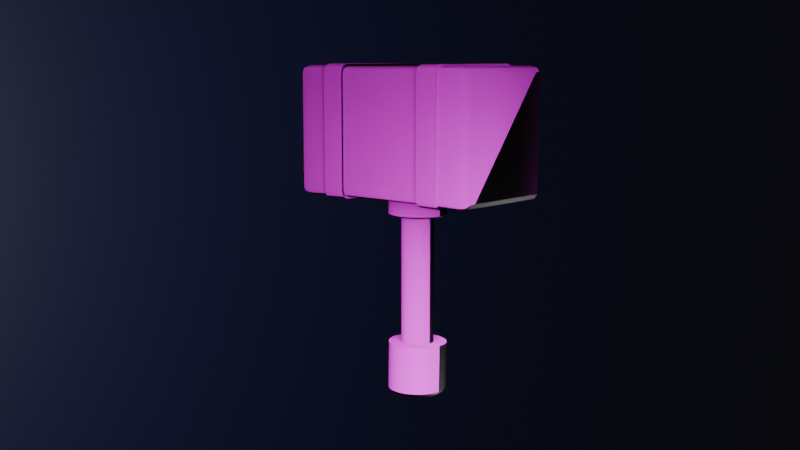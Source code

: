 # Source: Low_Poly_Hammer.blend  (saved by Blender 4.5.91; exported with 4.5.12 LTS)
import bpy
from mathutils import Matrix  # noqa: F401  (used for matrix-valued properties, if any)

bpy.ops.wm.read_factory_settings(use_empty=True)
scene = bpy.context.scene
scene.name = 'Scene'

# ---- collections
col_collection = bpy.data.collections.new('Collection'); scene.collection.children.link(col_collection)

# ---- images (referenced by path relative to the original .blend; pixels are not part of the script)
import os
ASSET_DIR = os.environ.get("B2B_ASSET_DIR", "")  # directory of the original .blend (textures are referenced by path, not embedded)
HERE = os.path.dirname(os.path.abspath(__file__))  # packed textures are extracted next to this script under _unpacked/

def load_image(name, relpath, width, height, colorspace="sRGB"):
    """Load a texture the original file referenced (path relative to the .blend, or extracted next to this script)."""
    p = next((c for c in (os.path.join(HERE, relpath), os.path.join(ASSET_DIR, relpath)) if relpath and os.path.exists(c)), "")
    if p:
        img = bpy.data.images.load(p, check_existing=True)
        img.name = name
    else:  # same state as the original file: an image datablock whose file is absent (Cycles renders it pink)
        img = bpy.data.images.new(name, width, height)
        img.source = "FILE"
        img.filepath = "//" + (relpath or name)
    img.colorspace_settings.name = colorspace
    return img
img_7jra_displacement_png = load_image('7jra_Displacement.png', '7jra_Displacement.png', 1024, 1024, 'sRGB')
img_7jra_emission_png = load_image('7jra_Emission.png', '7jra_Emission.png', 1024, 1024, 'sRGB')
img_7jra_normal_png = load_image('7jra_Normal.png', '7jra_Normal.png', 1024, 1024, 'sRGB')
img_7jra_roughness_png = load_image('7jra_Roughness.png', '7jra_Roughness.png', 1024, 1024, 'sRGB')
img_7jra_basecolor_png = load_image('7jra_BaseColor.png', '7jra_BaseColor.png', 1024, 1024, 'sRGB')
img_lyd_lfo9_displacement_png = load_image('lyd_lfo9_Displacement.png', 'lyd_lfo9_Displacement.png', 1024, 1024, 'sRGB')
img_lyd_lfo9_normal_png = load_image('lyd_lfo9_Normal.png', 'lyd_lfo9_Normal.png', 1024, 1024, 'sRGB')
img_lyd_lfo9_roughness_png = load_image('lyd_lfo9_Roughness.png', 'lyd_lfo9_Roughness.png', 1024, 1024, 'sRGB')
img_lyd_lfo9_basecolor_png = load_image('lyd_lfo9_BaseColor.png', 'lyd_lfo9_BaseColor.png', 1024, 1024, 'sRGB')
img_l3mod_displacement_png = load_image('l3mod_Displacement.png', 'l3mod_Displacement.png', 1024, 1024, 'sRGB')
img_l3mod_normal_png = load_image('l3mod_Normal.png', 'l3mod_Normal.png', 1024, 1024, 'sRGB')
img_l3mod_roughness_png = load_image('l3mod_Roughness.png', 'l3mod_Roughness.png', 1024, 1024, 'sRGB')
img_l3mod_basecolor_png = load_image('l3mod_BaseColor.png', 'l3mod_BaseColor.png', 1024, 1024, 'sRGB')
img_jlda_roughness_png = load_image('jlda_Roughness.png', 'jlda_Roughness.png', 1024, 1024, 'sRGB')
img_jlda_basecolor_png = load_image('jlda_BaseColor.png', 'jlda_BaseColor.png', 1024, 1024, 'sRGB')
img_jlda_displacement_png = load_image('jlda_Displacement.png', 'jlda_Displacement.png', 1024, 1024, 'sRGB')
img_jlda_normal_png = load_image('jlda_Normal.png', 'jlda_Normal.png', 1024, 1024, 'sRGB')

# ---- materials (node trees are filled in below, after node groups)
mat_7jra = bpy.data.materials.new('7jra')
mat_lyd_lfo9 = bpy.data.materials.new('lyd_lfo9')
mat_l3mod = bpy.data.materials.new('l3mod')
mat_jlda = bpy.data.materials.new('jlda')
mat_material = bpy.data.materials.new('Material')

# ---- node groups
ng_smooth_by_angle = bpy.data.node_groups.new('Smooth by Angle', 'GeometryNodeTree')
_s = ng_smooth_by_angle.interface.new_socket(name='Mesh', in_out='OUTPUT', socket_type='NodeSocketGeometry')
_s = ng_smooth_by_angle.interface.new_socket(name='Mesh', in_out='INPUT', socket_type='NodeSocketGeometry')
_s = ng_smooth_by_angle.interface.new_socket(name='Angle', in_out='INPUT', socket_type='NodeSocketFloat')
_s.subtype = 'ANGLE'
_s.default_value = 0.5236
_s.min_value = 0.0
_s.max_value = 3.142
_s.description = 'Maximum face angle for smooth edges'
_s = ng_smooth_by_angle.interface.new_socket(name='Ignore Sharpness', in_out='INPUT', socket_type='NodeSocketBool')
_s.force_non_field = True
ng_smooth_by_angle.description = 'Set the sharpness of mesh edges based on the angle between the neighboring faces'
ng_smooth_by_angle.is_modifier = True
_N = ng_smooth_by_angle.nodes; _L = ng_smooth_by_angle.links
n0 = _N.new('GeometryNodeSetShadeSmooth'); n0.name = 'Set Shade Smooth'; n0.location = (120, -80)
n0.domain = 'EDGE'
n1 = _N.new('GeometryNodeSetShadeSmooth'); n1.name = 'Set Shade Smooth.001'; n1.location = (300, -80)
n2 = _N.new('NodeGroupOutput'); n2.name = 'Group Output'; n2.location = (480, -80)
n3 = _N.new('GeometryNodeInputMeshEdgeAngle'); n3.name = 'Edge Angle'; n3.location = (-440, -240)
n4 = _N.new('NodeGroupInput'); n4.name = 'Group Input'; n4.location = (-80, -80)
n5 = _N.new('GeometryNodeInputEdgeSmooth'); n5.name = 'Is Edge Smooth'; n5.location = (-260, -120)
n6 = _N.new('GeometryNodeInputShadeSmooth'); n6.name = 'Is Shade Smooth'; n6.location = (-440, -397)
n7 = _N.new('FunctionNodeCompare'); n7.name = 'Compare'; n7.location = (-260, -260)
n7.operation = 'LESS_EQUAL'
n7.inputs[6].default_value = (0.0, 0.0, 0.0, 0.0)
n7.inputs[7].default_value = (0.0, 0.0, 0.0, 0.0)
n8 = _N.new('FunctionNodeBooleanMath'); n8.name = 'Boolean Math.001'; n8.location = (-80, -260)
n9 = _N.new('NodeGroupInput'); n9.name = 'Group Input.001'; n9.location = (-440, -329)
n10 = _N.new('NodeGroupInput'); n10.name = 'Group Input.002'; n10.location = (-259, -189)
n11 = _N.new('FunctionNodeBooleanMath'); n11.name = 'Boolean Math'; n11.location = (-80, -149)
n11.operation = 'OR'
n12 = _N.new('FunctionNodeBooleanMath'); n12.name = 'Boolean Math.002'; n12.location = (-260, -380)
n12.operation = 'OR'
n13 = _N.new('NodeGroupInput'); n13.name = 'Group Input.003'; n13.location = (-440, -460)
_L.new(n3.outputs[0], n7.inputs[0])
_L.new(n1.outputs[0], n2.inputs[0])
_L.new(n9.outputs[1], n7.inputs[1])
_L.new(n7.outputs[0], n8.inputs[0])
_L.new(n4.outputs[0], n0.inputs[0])
_L.new(n0.outputs[0], n1.inputs[0])
_L.new(n8.outputs[0], n0.inputs[2])
_L.new(n10.outputs[2], n11.inputs[1])
_L.new(n5.outputs[0], n11.inputs[0])
_L.new(n11.outputs[0], n0.inputs[1])
_L.new(n13.outputs[2], n12.inputs[1])
_L.new(n6.outputs[0], n12.inputs[0])
_L.new(n12.outputs[0], n8.inputs[1])
n2.is_active_output = True

# ---- material node trees
mat_7jra.use_nodes = True; mat_7jra.node_tree.nodes.clear()
_N = mat_7jra.node_tree.nodes; _L = mat_7jra.node_tree.links
n0 = _N.new('ShaderNodeBsdfPrincipled'); n0.name = 'Principled BSDF'; n0.location = (-200, 100)
n1 = _N.new('ShaderNodeOutputMaterial'); n1.name = 'Material Output'; n1.location = (200, 100)
n2 = _N.new('ShaderNodeTexImage'); n2.name = 'Image Texture'; n2.location = (113, -178)
n2.image = img_7jra_displacement_png
n3 = _N.new('ShaderNodeTexImage'); n3.name = 'Image Texture.001'; n3.location = (-945, -259)
n3.image = img_7jra_emission_png
n4 = _N.new('ShaderNodeTexImage'); n4.name = 'Image Texture.002'; n4.location = (-830, 88)
n4.image = img_7jra_normal_png
n5 = _N.new('ShaderNodeTexImage'); n5.name = 'Image Texture.003'; n5.location = (-550, 300)
n5.image = img_7jra_roughness_png
n6 = _N.new('ShaderNodeTexImage'); n6.name = 'Image Texture.004'; n6.location = (-595, -271)
n6.image = img_7jra_basecolor_png
_L.new(n0.outputs[0], n1.inputs[0])
_L.new(n5.outputs[0], n0.inputs[5])
_L.new(n6.outputs[0], n0.inputs[0])
_L.new(n4.outputs[0], n5.inputs[0])
_L.new(n5.outputs[0], n0.inputs[2])
_L.new(n3.outputs[0], n0.inputs[27])
n1.is_active_output = True
mat_lyd_lfo9.use_nodes = True; mat_lyd_lfo9.node_tree.nodes.clear()
_N = mat_lyd_lfo9.node_tree.nodes; _L = mat_lyd_lfo9.node_tree.links
n0 = _N.new('ShaderNodeBsdfPrincipled'); n0.name = 'Principled BSDF'; n0.location = (-200, 100)
n1 = _N.new('ShaderNodeOutputMaterial'); n1.name = 'Material Output'; n1.location = (200, 100)
n2 = _N.new('ShaderNodeTexImage'); n2.name = 'Image Texture'; n2.location = (-766, 783)
n2.image = img_lyd_lfo9_displacement_png
n3 = _N.new('ShaderNodeTexImage'); n3.name = 'Image Texture.001'; n3.location = (-766, 425)
n3.image = img_lyd_lfo9_normal_png
n4 = _N.new('ShaderNodeTexImage'); n4.name = 'Image Texture.002'; n4.location = (-766, 68)
n4.image = img_lyd_lfo9_roughness_png
n5 = _N.new('ShaderNodeTexImage'); n5.name = 'Image Texture.003'; n5.location = (-766, -289)
n5.image = img_lyd_lfo9_basecolor_png
_L.new(n0.outputs[0], n1.inputs[0])
_L.new(n2.outputs[0], n1.inputs[2])
_L.new(n3.outputs[0], n0.inputs[5])
_L.new(n4.outputs[0], n0.inputs[2])
_L.new(n5.outputs[0], n0.inputs[0])
n1.is_active_output = True
mat_l3mod.use_nodes = True; mat_l3mod.node_tree.nodes.clear()
_N = mat_l3mod.node_tree.nodes; _L = mat_l3mod.node_tree.links
n0 = _N.new('ShaderNodeBsdfPrincipled'); n0.name = 'Principled BSDF'; n0.location = (-200, 100)
n1 = _N.new('ShaderNodeOutputMaterial'); n1.name = 'Material Output'; n1.location = (200, 100)
n2 = _N.new('ShaderNodeTexImage'); n2.name = 'Image Texture'; n2.location = (17, -148)
n2.image = img_l3mod_displacement_png
n3 = _N.new('ShaderNodeTexImage'); n3.name = 'Image Texture.001'; n3.location = (-893, -299)
n3.image = img_l3mod_normal_png
n4 = _N.new('ShaderNodeTexImage'); n4.name = 'Image Texture.002'; n4.location = (-580, -7)
n4.image = img_l3mod_roughness_png
n5 = _N.new('ShaderNodeTexImage'); n5.name = 'Image Texture.003'; n5.location = (-580, -364)
n5.image = img_l3mod_basecolor_png
_L.new(n0.outputs[0], n1.inputs[0])
_L.new(n2.outputs[0], n1.inputs[2])
_L.new(n4.outputs[0], n0.inputs[2])
_L.new(n3.outputs[0], n0.inputs[5])
_L.new(n5.outputs[0], n0.inputs[0])
n1.is_active_output = True
mat_jlda.use_nodes = True; mat_jlda.node_tree.nodes.clear()
_N = mat_jlda.node_tree.nodes; _L = mat_jlda.node_tree.links
n0 = _N.new('ShaderNodeBsdfPrincipled'); n0.name = 'Principled BSDF'; n0.location = (-200, 100)
n1 = _N.new('ShaderNodeOutputMaterial'); n1.name = 'Material Output'; n1.location = (200, 100)
n2 = _N.new('ShaderNodeTexImage'); n2.name = 'Image Texture'; n2.location = (-728, 17)
n2.image = img_jlda_roughness_png
n3 = _N.new('ShaderNodeTexImage'); n3.name = 'Image Texture.001'; n3.location = (-519, 387)
n3.image = img_jlda_basecolor_png
n4 = _N.new('ShaderNodeTexImage'); n4.name = 'Image Texture.002'; n4.location = (451, 96)
n4.image = img_jlda_displacement_png
n5 = _N.new('ShaderNodeTexImage'); n5.name = 'Image Texture.003'; n5.location = (-674, -256)
n5.image = img_jlda_normal_png
_L.new(n0.outputs[0], n1.inputs[0])
_L.new(n3.outputs[0], n0.inputs[0])
_L.new(n4.outputs[0], n1.inputs[2])
_L.new(n2.outputs[0], n0.inputs[2])
_L.new(n5.outputs[0], n0.inputs[5])
n1.is_active_output = True
mat_material.use_nodes = True; mat_material.node_tree.nodes.clear()
_N = mat_material.node_tree.nodes; _L = mat_material.node_tree.links
n0 = _N.new('ShaderNodeBsdfPrincipled'); n0.name = 'Principled BSDF'; n0.location = (-200, 100)
n0.inputs[0].default_value = (0.005165, 0.005791, 0.04365, 1.0)
n1 = _N.new('ShaderNodeOutputMaterial'); n1.name = 'Material Output'; n1.location = (200, 100)
_L.new(n0.outputs[0], n1.inputs[0])
n1.is_active_output = True

# ---- world
world_world = bpy.data.worlds.new('World'); scene.world = world_world
world_world.use_nodes = True; world_world.node_tree.nodes.clear()
_N = world_world.node_tree.nodes; _L = world_world.node_tree.links
n0 = _N.new('ShaderNodeOutputWorld'); n0.name = 'World Output'; n0.location = (200, 100)
n1 = _N.new('ShaderNodeBackground'); n1.name = 'Background'; n1.location = (-200, 100)
n1.inputs[0].default_value = (0.05088, 0.05088, 0.05088, 1.0)
_L.new(n1.outputs[0], n0.inputs[0])
n0.is_active_output = True
world_world.color = (0.05088, 0.05088, 0.05088)
world_world.sun_shadow_jitter_overblur = 0.0

# ---- cameras
cam_camera = bpy.data.cameras.new('Camera')

# ---- lights
light_point = bpy.data.lights.new('Point', 'POINT')
light_point.exposure = 4.0
light_point.energy = 1000.0
light_point.shadow_soft_size = 7.76

# ---- meshes
me_cube_001 = bpy.data.meshes.new('Cube.001')
me_cube_001.from_pydata([(-0.901, -0.901, -1.0), (-0.901, -1.0, -0.901), (-1.0, -0.901, -0.901), (-0.901, -0.971, -0.971), (-0.9581, -0.9581, -0.9581), (-0.971, -0.971, -0.901), (-0.971, -0.901, -0.971), (-0.901, -1.0, 0.901), (-0.901, -0.901, 1.0), (-1.0, -0.901, 0.901), (-0.901, -0.971, 0.971), (-0.9581, -0.9581, 0.9581), (-0.971, -0.901, 0.971), (-0.971, -0.971, 0.901), (-0.901, 0.901, -1.0), (-1.0, 0.901, -0.901), (-0.901, 1.0, -0.901), (-0.971, 0.901, -0.971), (-0.9581, 0.9581, -0.9581), (-0.971, 0.971, -0.901), (-0.901, 0.971, -0.971), (-0.901, 0.901, 1.0), (-0.901, 1.0, 0.901), (-1.0, 0.901, 0.901), (-0.901, 0.971, 0.971), (-0.9581, 0.9581, 0.9581), (-0.971, 0.971, 0.901), (-0.971, 0.901, 0.971), (0.901, -0.901, -1.0), (1.0, -0.901, -0.901), (0.901, -1.0, -0.901), (0.971, -0.901, -0.971), (0.9581, -0.9581, -0.9581), (0.971, -0.971, -0.901), (0.901, -0.971, -0.971), (0.901, -0.901, 1.0), (0.901, -1.0, 0.901), (1.0, -0.901, 0.901), (0.901, -0.971, 0.971), (0.9581, -0.9581, 0.9581), (0.971, -0.971, 0.901), (0.971, -0.901, 0.971), (0.901, 0.901, -1.0), (0.901, 1.0, -0.901), (1.0, 0.901, -0.901), (0.901, 0.971, -0.971), (0.9581, 0.9581, -0.9581), (0.971, 0.971, -0.901), (0.971, 0.901, -0.971), (0.901, 0.901, 1.0), (1.0, 0.901, 0.901), (0.901, 1.0, 0.901), (0.971, 0.901, 0.971), (0.9581, 0.9581, 0.9581), (0.971, 0.971, 0.901), (0.901, 0.971, 0.971), (-0.8938, -0.6636, -0.9921), (-0.8938, 0.6636, -0.9921), (-0.8877, -0.4438, -0.9853), (-0.8877, 0.4438, -0.9853), (-0.9633, 0.6636, -0.9633), (-0.9633, -0.6636, -0.9633), (-0.9567, 0.4438, -0.9567), (-0.9567, -0.4438, -0.9567), (-0.9921, 0.6636, -0.8938), (-0.9921, -0.6636, -0.8938), (-0.9853, 0.4438, -0.8877), (-0.9853, -0.4438, -0.8877), (-0.8938, 0.6636, 0.9921), (-0.8938, -0.6636, 0.9921), (-0.8877, 0.4438, 0.9853), (-0.8877, -0.4438, 0.9853), (-0.9633, -0.6636, 0.9633), (-0.9633, 0.6636, 0.9633), (-0.9567, -0.4438, 0.9567), (-0.9567, 0.4438, 0.9567), (-0.9921, -0.6636, 0.8938), (-0.9921, 0.6636, 0.8938), (-0.9853, -0.4438, 0.8877), (-0.9853, 0.4438, 0.8877), (0.8938, 0.6636, -0.9921), (0.8938, -0.6636, -0.9921), (0.8877, 0.4438, -0.9853), (0.8877, -0.4438, -0.9853), (0.9633, -0.6636, -0.9633), (0.9633, 0.6636, -0.9633), (0.9567, -0.4438, -0.9567), (0.9567, 0.4438, -0.9567), (0.9921, -0.6636, -0.8938), (0.9921, 0.6636, -0.8938), (0.9853, -0.4438, -0.8877), (0.9853, 0.4438, -0.8877), (0.8938, -0.6636, 0.9921), (0.8938, 0.6636, 0.9921), (0.8877, -0.4438, 0.9853), (0.8877, 0.4438, 0.9853), (0.9633, 0.6636, 0.9633), (0.9633, -0.6636, 0.9633), (0.9567, 0.4438, 0.9567), (0.9567, -0.4438, 0.9567), (0.9921, 0.6636, 0.8938), (0.9921, -0.6636, 0.8938), (0.9853, 0.4438, 0.8877), (0.9853, -0.4438, 0.8877), (0.9853, 2.049e-08, 0.8851), (0.9853, 2.049e-08, -0.8851), (-0.8877, 2.049e-08, 0.9824), (0.8877, 2.049e-08, 0.9824), (-0.9853, 2.049e-08, 0.8851), (-0.9853, 2.049e-08, -0.8851), (0.8877, 2.049e-08, -0.9824), (-0.8877, 2.049e-08, -0.9824), (0.9567, 2.049e-08, 0.9539), (0.9567, 2.049e-08, -0.9539), (-0.9567, 2.049e-08, 0.9539), (-0.9567, 2.049e-08, -0.9539), (1.021, -0.4425, 0.8947), (1.027, -0.6623, 0.901), (1.027, -0.6623, -0.901), (1.021, -0.4425, -0.8947), (1.021, 0.4425, -0.8947), (1.021, 0.4425, 0.8947), (1.027, 0.6623, 0.901), (1.027, 0.6623, -0.901), (-0.8947, -0.4425, 1.021), (-0.901, -0.6623, 1.027), (0.901, -0.6623, 1.027), (0.8947, -0.4425, 1.021), (0.8947, 0.4425, 1.021), (-0.8947, 0.4425, 1.021), (-0.901, 0.6623, 1.027), (0.901, 0.6623, 1.027), (-1.021, 0.4425, 0.8947), (-1.027, 0.6623, 0.901), (-1.027, 0.6623, -0.901), (-1.021, 0.4425, -0.8947), (-1.021, -0.4425, -0.8947), (-1.021, -0.4425, 0.8947), (-1.027, -0.6623, 0.901), (-1.027, -0.6623, -0.901), (0.8947, -0.4425, -1.021), (0.901, -0.6623, -1.027), (-0.901, -0.6623, -1.027), (-0.8947, -0.4425, -1.021), (-0.8947, 0.4425, -1.021), (0.8947, 0.4425, -1.021), (0.901, 0.6623, -1.027), (-0.901, 0.6623, -1.027), (0.9822, -0.4423, 0.9822), (0.9888, -0.662, 0.9888), (0.9822, 0.4423, 0.9822), (0.9888, 0.662, 0.9888), (0.9822, 0.4423, -0.9822), (0.9888, 0.662, -0.9888), (0.9822, -0.4423, -0.9822), (0.9888, -0.662, -0.9888), (-0.9822, 0.4423, 0.9822), (-0.9888, 0.662, 0.9888), (-0.9822, -0.4423, 0.9822), (-0.9888, -0.662, 0.9888), (-0.9822, -0.4423, -0.9822), (-0.9888, -0.662, -0.9888), (-0.9822, 0.4423, -0.9822), (-0.9888, 0.662, -0.9888)], [], [(0, 3, 4, 6), (1, 5, 4, 3), (2, 6, 4, 5), (7, 10, 11, 13), (8, 12, 11, 10), (9, 13, 11, 12), (14, 17, 18, 20), (15, 19, 18, 17), (16, 20, 18, 19), (21, 24, 25, 27), (22, 26, 25, 24), (23, 27, 25, 26), (28, 31, 32, 34), (29, 33, 32, 31), (30, 34, 32, 33), (35, 38, 39, 41), (36, 40, 39, 38), (37, 41, 39, 40), (42, 45, 46, 48), (43, 47, 46, 45), (44, 48, 46, 47), (49, 52, 53, 55), (50, 54, 53, 52), (51, 55, 53, 54), (1, 7, 13, 5), (5, 13, 9, 2), (22, 16, 19, 26), (26, 19, 15, 23), (42, 14, 20, 45), (45, 20, 16, 43), (21, 49, 55, 24), (24, 55, 51, 22), (50, 44, 47, 54), (54, 47, 43, 51), (36, 30, 33, 40), (40, 33, 29, 37), (0, 28, 34, 3), (3, 34, 30, 1), (35, 8, 10, 38), (38, 10, 7, 36), (30, 36, 7, 1), (16, 22, 51, 43), (84, 81, 141, 155), (105, 91, 102, 104), (61, 65, 139, 161), (92, 97, 149, 126), (107, 95, 70, 106), (83, 86, 154, 140), (58, 83, 140, 143), (109, 67, 78, 108), (102, 91, 120, 121), (100, 96, 151, 122), (111, 59, 82, 110), (93, 68, 130, 131), (87, 82, 145, 152), (104, 102, 98, 112), (72, 69, 125, 159), (80, 85, 153, 146), (112, 98, 95, 107), (81, 56, 142, 141), (71, 74, 158, 124), (105, 113, 87, 91), (98, 102, 121, 150), (88, 84, 155, 118), (113, 86, 83, 110), (90, 103, 116, 119), (75, 70, 129, 156), (108, 78, 74, 114), (70, 95, 128, 129), (60, 57, 147, 163), (114, 74, 71, 106), (65, 76, 138, 139), (68, 73, 157, 130), (109, 115, 63, 67), (103, 99, 148, 116), (59, 62, 162, 144), (115, 62, 59, 111), (86, 90, 119, 154), (56, 81, 28, 0), (14, 57, 60, 17), (56, 0, 6, 61), (14, 42, 80, 57), (61, 6, 2, 65), (17, 60, 64, 15), (2, 9, 76, 65), (64, 77, 23, 15), (49, 21, 68, 93), (8, 69, 72, 12), (68, 21, 27, 73), (92, 69, 8, 35), (73, 27, 23, 77), (12, 72, 76, 9), (28, 81, 84, 31), (80, 42, 48, 85), (85, 48, 44, 89), (31, 84, 88, 29), (44, 50, 100, 89), (88, 101, 37, 29), (49, 93, 96, 52), (92, 35, 41, 97), (97, 41, 37, 101), (52, 96, 100, 50), (63, 115, 111, 58), (66, 62, 115, 109), (75, 114, 106, 70), (79, 108, 114, 75), (87, 113, 110, 82), (90, 86, 113, 105), (99, 112, 107, 94), (103, 104, 112, 99), (58, 111, 110, 83), (66, 109, 108, 79), (94, 107, 106, 71), (90, 105, 104, 103), (77, 64, 134, 133), (99, 94, 127, 148), (67, 63, 160, 136), (95, 98, 150, 128), (89, 100, 122, 123), (82, 59, 144, 145), (73, 77, 133, 157), (66, 79, 132, 135), (96, 93, 131, 151), (62, 66, 135, 162), (79, 75, 156, 132), (69, 92, 126, 125), (85, 89, 123, 153), (64, 60, 163, 134), (57, 80, 146, 147), (74, 78, 137, 158), (78, 67, 136, 137), (91, 87, 152, 120), (56, 61, 161, 142), (94, 71, 124, 127), (63, 58, 143, 160), (97, 101, 117, 149), (76, 72, 159, 138), (101, 88, 118, 117)])
me_cube_001.polygons.foreach_set('use_smooth', [True] * 138)
_uv = me_cube_001.uv_layers.new(name='UVMap')
_uv.uv.foreach_set('vector', [0.2614, 0.4525, 0.2527, 0.4555, 0.2512, 0.4494, 0.2557, 0.4448, 0.2446, 0.4561, 0.2451, 0.448, 0.2512, 0.4494, 0.2527, 0.4555, 0.2479, 0.4393, 0.2557, 0.4448, 0.2512, 0.4494, 0.2451, 0.448, 0.0495, 0.4576, 0.04153, 0.4571, 0.04288, 0.4511, 0.04882, 0.4496, 0.03299, 0.4543, 0.03839, 0.4467, 0.04288, 0.4511, 0.04153, 0.4571, 0.04582, 0.4412, 0.04882, 0.4496, 0.04288, 0.4511, 0.03839, 0.4467, 0.4293, 0.7468, 0.4351, 0.7392, 0.4396, 0.7438, 0.4381, 0.7498, 0.4428, 0.7338, 0.4456, 0.7423, 0.4396, 0.7438, 0.4351, 0.7392, 0.4462, 0.7504, 0.4381, 0.7498, 0.4396, 0.7438, 0.4456, 0.7423, 0.6577, 0.7478, 0.6492, 0.7506, 0.6478, 0.7446, 0.6523, 0.7402, 0.6412, 0.7512, 0.6418, 0.7431, 0.6478, 0.7446, 0.6492, 0.7506, 0.6448, 0.7345, 0.6523, 0.7402, 0.6478, 0.7446, 0.6418, 0.7431, 0.2633, 0.6559, 0.2575, 0.6635, 0.2531, 0.659, 0.2545, 0.6529, 0.2498, 0.6689, 0.247, 0.6604, 0.2531, 0.659, 0.2575, 0.6635, 0.2464, 0.6523, 0.2545, 0.6529, 0.2531, 0.659, 0.247, 0.6604, 0.03495, 0.6549, 0.04338, 0.6521, 0.0448, 0.6581, 0.04027, 0.6626, 0.05142, 0.6515, 0.05081, 0.6596, 0.0448, 0.6581, 0.04338, 0.6521, 0.04782, 0.6682, 0.04027, 0.6626, 0.0448, 0.6581, 0.05081, 0.6596, 0.4313, 0.9502, 0.4399, 0.9473, 0.4414, 0.9533, 0.4369, 0.958, 0.448, 0.9466, 0.4475, 0.9547, 0.4414, 0.9533, 0.4399, 0.9473, 0.4447, 0.9635, 0.4369, 0.958, 0.4414, 0.9533, 0.4475, 0.9547, 0.6596, 0.9485, 0.6542, 0.956, 0.6497, 0.9516, 0.6511, 0.9456, 0.6468, 0.9615, 0.6438, 0.9531, 0.6497, 0.9516, 0.6542, 0.956, 0.6431, 0.9451, 0.6511, 0.9456, 0.6497, 0.9516, 0.6438, 0.9531, 0.2446, 0.4561, 0.0495, 0.4576, 0.04882, 0.4496, 0.2451, 0.448, 0.2451, 0.448, 0.04882, 0.4496, 0.04582, 0.4412, 0.2479, 0.4393, 0.6412, 0.7512, 0.4462, 0.7504, 0.4456, 0.7423, 0.6418, 0.7431, 0.6418, 0.7431, 0.4456, 0.7423, 0.4428, 0.7338, 0.6448, 0.7345, 0.4313, 0.9502, 0.4293, 0.7468, 0.4381, 0.7498, 0.4399, 0.9473, 0.4399, 0.9473, 0.4381, 0.7498, 0.4462, 0.7504, 0.448, 0.9466, 0.6577, 0.7478, 0.6596, 0.9485, 0.6511, 0.9456, 0.6492, 0.7506, 0.6492, 0.7506, 0.6511, 0.9456, 0.6431, 0.9451, 0.6412, 0.7512, 0.6468, 0.9615, 0.4447, 0.9635, 0.4475, 0.9547, 0.6438, 0.9531, 0.6438, 0.9531, 0.4475, 0.9547, 0.448, 0.9466, 0.6431, 0.9451, 0.05142, 0.6515, 0.2464, 0.6523, 0.247, 0.6604, 0.05081, 0.6596, 0.05081, 0.6596, 0.247, 0.6604, 0.2498, 0.6689, 0.04782, 0.6682, 0.2614, 0.4525, 0.2633, 0.6559, 0.2545, 0.6529, 0.2527, 0.4555, 0.2527, 0.4555, 0.2545, 0.6529, 0.2464, 0.6523, 0.2446, 0.4561, 0.03495, 0.6549, 0.03299, 0.4543, 0.04153, 0.4571, 0.04338, 0.6521, 0.04338, 0.6521, 0.04153, 0.4571, 0.0495, 0.4576, 0.05142, 0.6515, 0.2464, 0.6523, 0.05142, 0.6515, 0.0495, 0.4576, 0.2446, 0.4561, 0.4462, 0.7504, 0.6412, 0.7512, 0.6431, 0.9451, 0.448, 0.9466, 0.2843, 0.6914, 0.2921, 0.6792, 0.2972, 0.6808, 0.289, 0.6962, 0.3218, 0.08572, 0.3878, 0.02979, 0.3881, 0.371, 0.3248, 0.3127, 0.284, 0.416, 0.2713, 0.4081, 0.2728, 0.403, 0.2888, 0.411, 0.005385, 0.6768, 0.01291, 0.6889, 0.008247, 0.6935, 0.0002464, 0.6784, 0.3093, 0.3284, 0.3647, 0.3937, 0.02993, 0.396, 0.0879, 0.334, 0.2641, 0.1152, 0.2718, 0.1193, 0.269, 0.122, 0.263, 0.1184, 0.1285, 0.1225, 0.2641, 0.1152, 0.263, 0.1184, 0.1297, 0.1251, 0.07257, 0.0943, 0.117, 0.1344, 0.1173, 0.2777, 0.07293, 0.3181, 0.3881, 0.371, 0.3878, 0.02979, 0.3947, 0.02784, 0.3947, 0.3729, 0.6686, 0.989, 0.6803, 0.9816, 0.6848, 0.986, 0.6702, 0.9941, 0.08768, 0.07897, 0.03324, 0.01528, 0.3645, 0.006781, 0.3064, 0.06959, 0.6875, 0.9699, 0.6872, 0.7259, 0.6924, 0.7244, 0.6924, 0.9713, 0.3788, 0.01571, 0.3645, 0.006781, 0.3663, 0.0002463, 0.3844, 0.009964, 0.3248, 0.3127, 0.3881, 0.371, 0.379, 0.3849, 0.317, 0.321, 0.01236, 0.4212, 0.005152, 0.4328, 0.0002463, 0.4314, 0.007783, 0.4167, 0.4005, 0.9742, 0.4087, 0.9867, 0.4038, 0.9917, 0.3952, 0.9758, 0.317, 0.321, 0.379, 0.3849, 0.3647, 0.3937, 0.3093, 0.3284, 0.2921, 0.6792, 0.2921, 0.4286, 0.2974, 0.4269, 0.2972, 0.6808, 0.1293, 0.2894, 0.1219, 0.2855, 0.1246, 0.2829, 0.1303, 0.2862, 0.3218, 0.08572, 0.3141, 0.07723, 0.3788, 0.01571, 0.3878, 0.02979, 0.379, 0.3849, 0.3881, 0.371, 0.3947, 0.3729, 0.3846, 0.3906, 0.272, 0.699, 0.2843, 0.6914, 0.289, 0.6962, 0.2736, 0.7043, 0.3141, 0.07723, 0.2718, 0.1193, 0.2641, 0.1152, 0.3064, 0.06959, 0.2767, 0.1276, 0.2793, 0.2715, 0.276, 0.2701, 0.2738, 0.129, 0.01584, 0.3869, 0.02993, 0.396, 0.02806, 0.4025, 0.01023, 0.3926, 0.07293, 0.3181, 0.1173, 0.2777, 0.1219, 0.2855, 0.08036, 0.3265, 0.02993, 0.396, 0.3647, 0.3937, 0.3666, 0.4005, 0.02806, 0.4025, 0.4083, 0.7113, 0.4005, 0.7235, 0.3954, 0.7219, 0.4036, 0.7066, 0.08036, 0.3265, 0.1219, 0.2855, 0.1293, 0.2894, 0.0879, 0.334, 0.2713, 0.4081, 0.02398, 0.4137, 0.02238, 0.4086, 0.2728, 0.403, 0.6872, 0.7259, 0.6797, 0.7139, 0.6844, 0.7092, 0.6924, 0.7244, 0.07257, 0.0943, 0.08012, 0.0862, 0.1216, 0.1265, 0.117, 0.1344, 0.2793, 0.2715, 0.2742, 0.279, 0.2714, 0.2764, 0.276, 0.2701, 0.03324, 0.01528, 0.01929, 0.02398, 0.01384, 0.01844, 0.03133, 0.008653, 0.08012, 0.0862, 0.01929, 0.02398, 0.03324, 0.01528, 0.08768, 0.07897, 0.2718, 0.1193, 0.2767, 0.1276, 0.2738, 0.129, 0.269, 0.122, 0.2921, 0.4286, 0.2921, 0.6792, 0.2633, 0.6559, 0.2614, 0.4525, 0.4293, 0.7468, 0.4005, 0.7235, 0.4083, 0.7113, 0.4351, 0.7392, 0.2921, 0.4286, 0.2614, 0.4525, 0.2557, 0.4448, 0.284, 0.416, 0.4293, 0.7468, 0.4313, 0.9502, 0.4005, 0.9742, 0.4005, 0.7235, 0.284, 0.416, 0.2557, 0.4448, 0.2479, 0.4393, 0.2713, 0.4081, 0.4351, 0.7392, 0.4083, 0.7113, 0.4206, 0.7037, 0.4428, 0.7338, 0.2479, 0.4393, 0.04582, 0.4412, 0.02398, 0.4137, 0.2713, 0.4081, 0.4206, 0.7037, 0.6678, 0.7062, 0.6448, 0.7345, 0.4428, 0.7338, 0.6596, 0.9485, 0.6577, 0.7478, 0.6872, 0.7259, 0.6875, 0.9699, 0.03299, 0.4543, 0.005152, 0.4328, 0.01236, 0.4212, 0.03839, 0.4467, 0.6872, 0.7259, 0.6577, 0.7478, 0.6523, 0.7402, 0.6797, 0.7139, 0.005385, 0.6768, 0.005152, 0.4328, 0.03299, 0.4543, 0.03495, 0.6549, 0.6797, 0.7139, 0.6523, 0.7402, 0.6448, 0.7345, 0.6678, 0.7062, 0.03839, 0.4467, 0.01236, 0.4212, 0.02398, 0.4137, 0.04582, 0.4412, 0.2633, 0.6559, 0.2921, 0.6792, 0.2843, 0.6914, 0.2575, 0.6635, 0.4005, 0.9742, 0.4313, 0.9502, 0.4369, 0.958, 0.4087, 0.9867, 0.4087, 0.9867, 0.4369, 0.958, 0.4447, 0.9635, 0.4213, 0.9946, 0.2575, 0.6635, 0.2843, 0.6914, 0.272, 0.699, 0.2498, 0.6689, 0.4447, 0.9635, 0.6468, 0.9615, 0.6686, 0.989, 0.4213, 0.9946, 0.272, 0.699, 0.02484, 0.6965, 0.04782, 0.6682, 0.2498, 0.6689, 0.6596, 0.9485, 0.6875, 0.9699, 0.6803, 0.9816, 0.6542, 0.956, 0.005385, 0.6768, 0.03495, 0.6549, 0.04027, 0.6626, 0.01291, 0.6889, 0.01291, 0.6889, 0.04027, 0.6626, 0.04782, 0.6682, 0.02484, 0.6965, 0.6542, 0.956, 0.6803, 0.9816, 0.6686, 0.989, 0.6468, 0.9615, 0.1216, 0.1265, 0.08012, 0.0862, 0.08768, 0.07897, 0.1285, 0.1225, 0.01042, 0.03755, 0.01929, 0.02398, 0.08012, 0.0862, 0.07257, 0.0943, 0.01584, 0.3869, 0.08036, 0.3265, 0.0879, 0.334, 0.02993, 0.396, 0.007013, 0.3729, 0.07293, 0.3181, 0.08036, 0.3265, 0.01584, 0.3869, 0.3788, 0.01571, 0.3141, 0.07723, 0.3064, 0.06959, 0.3645, 0.006781, 0.2767, 0.1276, 0.2718, 0.1193, 0.3141, 0.07723, 0.3218, 0.08572, 0.2742, 0.279, 0.317, 0.321, 0.3093, 0.3284, 0.267, 0.2839, 0.2793, 0.2715, 0.3248, 0.3127, 0.317, 0.321, 0.2742, 0.279, 0.1285, 0.1225, 0.08768, 0.07897, 0.3064, 0.06959, 0.2641, 0.1152, 0.01042, 0.03755, 0.07257, 0.0943, 0.07293, 0.3181, 0.007013, 0.3729, 0.267, 0.2839, 0.3093, 0.3284, 0.0879, 0.334, 0.1293, 0.2894, 0.2767, 0.1276, 0.3218, 0.08572, 0.3248, 0.3127, 0.2793, 0.2715, 0.6678, 0.7062, 0.4206, 0.7037, 0.4191, 0.6985, 0.6693, 0.7012, 0.2742, 0.279, 0.267, 0.2839, 0.2656, 0.2812, 0.2714, 0.2764, 0.117, 0.1344, 0.1216, 0.1265, 0.1244, 0.1288, 0.1203, 0.1357, 0.3647, 0.3937, 0.379, 0.3849, 0.3846, 0.3906, 0.3666, 0.4005, 0.4213, 0.9946, 0.6686, 0.989, 0.6702, 0.9941, 0.4198, 0.9998, 0.3645, 0.006781, 0.03324, 0.01528, 0.03133, 0.008653, 0.3663, 0.0002463, 0.6797, 0.7139, 0.6678, 0.7062, 0.6693, 0.7012, 0.6844, 0.7092, 0.01042, 0.03755, 0.007013, 0.3729, 0.0002463, 0.3748, 0.003992, 0.03565, 0.6803, 0.9816, 0.6875, 0.9699, 0.6924, 0.9713, 0.6848, 0.986, 0.01929, 0.02398, 0.01042, 0.03755, 0.003992, 0.03565, 0.01384, 0.01844, 0.007013, 0.3729, 0.01584, 0.3869, 0.01023, 0.3926, 0.0002463, 0.3748, 0.005152, 0.4328, 0.005385, 0.6768, 0.0002464, 0.6784, 0.0002463, 0.4314, 0.4087, 0.9867, 0.4213, 0.9946, 0.4198, 0.9998, 0.4038, 0.9917, 0.4206, 0.7037, 0.4083, 0.7113, 0.4036, 0.7066, 0.4191, 0.6985, 0.4005, 0.7235, 0.4005, 0.9742, 0.3952, 0.9758, 0.3954, 0.7219, 0.1219, 0.2855, 0.1173, 0.2777, 0.1202, 0.2765, 0.1246, 0.2829, 0.1173, 0.2777, 0.117, 0.1344, 0.1203, 0.1357, 0.1202, 0.2765, 0.3878, 0.02979, 0.3788, 0.01571, 0.3844, 0.009964, 0.3947, 0.02784, 0.2921, 0.4286, 0.284, 0.416, 0.2888, 0.411, 0.2974, 0.4269, 0.267, 0.2839, 0.1293, 0.2894, 0.1303, 0.2862, 0.2656, 0.2812, 0.1216, 0.1265, 0.1285, 0.1225, 0.1297, 0.1251, 0.1244, 0.1288, 0.01291, 0.6889, 0.02484, 0.6965, 0.02327, 0.7015, 0.008247, 0.6935, 0.02398, 0.4137, 0.01236, 0.4212, 0.007783, 0.4167, 0.02238, 0.4086, 0.02484, 0.6965, 0.272, 0.699, 0.2736, 0.7043, 0.02327, 0.7015])
me_cube_001.materials.append(mat_7jra)
me_cube_001.update()
me_cylinder = bpy.data.meshes.new('Cylinder')
me_cylinder.from_pydata([(-3.539e-08, 1.0, 1.28), (0.1951, 0.9808, 1.28), (0.3827, 0.9239, 1.28), (0.5556, 0.8315, 1.28), (0.7071, 0.7071, 1.28), (0.8315, 0.5556, 1.28), (0.9239, 0.3827, 1.28), (0.9808, 0.1951, 1.28), (1.0, 0.0, 1.28), (0.9808, -0.1951, 1.28), (0.9239, -0.3827, 1.28), (0.8315, -0.5556, 1.28), (0.7071, -0.7071, 1.28), (0.5556, -0.8315, 1.28), (0.3827, -0.9239, 1.28), (0.1951, -0.9808, 1.28), (-3.539e-08, -1.0, 1.28), (-0.1951, -0.9808, 1.28), (-0.3827, -0.9239, 1.28), (-0.5556, -0.8315, 1.28), (-0.7071, -0.7071, 1.28), (-0.8315, -0.5556, 1.28), (-0.9239, -0.3827, 1.28), (-0.9808, -0.1951, 1.28), (-1.0, 0.0, 1.28), (-0.9808, 0.1951, 1.28), (-0.9239, 0.3827, 1.28), (-0.8315, 0.5556, 1.28), (-0.7071, 0.7071, 1.28), (-0.5556, 0.8315, 1.28), (-0.3827, 0.9239, 1.28), (-0.1951, 0.9808, 1.28), (-3.632e-08, 0.8404, -0.7196), (-3.539e-08, 1.0, -0.5608), (0.164, 0.8242, -0.7196), (0.1951, 0.9808, -0.5608), (0.3216, 0.7764, -0.7196), (0.3827, 0.9239, -0.5608), (0.4669, 0.6988, -0.7196), (0.5556, 0.8315, -0.5608), (0.5942, 0.5942, -0.7196), (0.7071, 0.7071, -0.5608), (0.6988, 0.4669, -0.7196), (0.8315, 0.5556, -0.5608), (0.7764, 0.3216, -0.7196), (0.9239, 0.3827, -0.5608), (0.8242, 0.164, -0.7196), (0.9808, 0.1951, -0.5608), (0.8404, 0.0, -0.7196), (1.0, 0.0, -0.5608), (0.8242, -0.164, -0.7196), (0.9808, -0.1951, -0.5608), (0.7764, -0.3216, -0.7196), (0.9239, -0.3827, -0.5608), (0.6988, -0.4669, -0.7196), (0.8315, -0.5556, -0.5608), (0.5942, -0.5942, -0.7196), (0.7071, -0.7071, -0.5608), (0.4669, -0.6988, -0.7196), (0.5556, -0.8315, -0.5608), (0.3216, -0.7764, -0.7196), (0.3827, -0.9239, -0.5608), (0.164, -0.8242, -0.7196), (0.1951, -0.9808, -0.5608), (-3.446e-08, -0.8404, -0.7196), (-3.539e-08, -1.0, -0.5608), (-0.164, -0.8242, -0.7196), (-0.1951, -0.9808, -0.5608), (-0.3216, -0.7764, -0.7196), (-0.3827, -0.9239, -0.5608), (-0.4669, -0.6988, -0.7196), (-0.5556, -0.8315, -0.5608), (-0.5942, -0.5942, -0.7196), (-0.7071, -0.7071, -0.5608), (-0.6988, -0.4669, -0.7196), (-0.8315, -0.5556, -0.5608), (-0.7764, -0.3216, -0.7196), (-0.9239, -0.3827, -0.5608), (-0.8242, -0.164, -0.7196), (-0.9808, -0.1951, -0.5608), (-0.8404, 0.0, -0.7196), (-1.0, 0.0, -0.5608), (-0.8242, 0.164, -0.7196), (-0.9808, 0.1951, -0.5608), (-0.7764, 0.3216, -0.7196), (-0.9239, 0.3827, -0.5608), (-0.6988, 0.4669, -0.7196), (-0.8315, 0.5556, -0.5608), (-0.5942, 0.5942, -0.7196), (-0.7071, 0.7071, -0.5608), (-0.4669, 0.6988, -0.7196), (-0.5556, 0.8315, -0.5608), (-0.3216, 0.7764, -0.7196), (-0.3827, 0.9239, -0.5608), (-0.164, 0.8242, -0.7196), (-0.1951, 0.9808, -0.5608)], [], [(1, 0, 31, 30, 29, 28, 27, 26, 25, 24, 23, 22, 21, 20, 19, 18, 17, 16, 15, 14, 13, 12, 11, 10, 9, 8, 7, 6, 5, 4, 3, 2), (33, 35, 34, 32), (35, 37, 36, 34), (37, 39, 38, 36), (39, 41, 40, 38), (41, 43, 42, 40), (43, 45, 44, 42), (45, 47, 46, 44), (47, 49, 48, 46), (49, 51, 50, 48), (51, 53, 52, 50), (53, 55, 54, 52), (55, 57, 56, 54), (57, 59, 58, 56), (59, 61, 60, 58), (61, 63, 62, 60), (63, 65, 64, 62), (65, 67, 66, 64), (67, 69, 68, 66), (69, 71, 70, 68), (71, 73, 72, 70), (73, 75, 74, 72), (75, 77, 76, 74), (77, 79, 78, 76), (79, 81, 80, 78), (81, 83, 82, 80), (83, 85, 84, 82), (85, 87, 86, 84), (87, 89, 88, 86), (89, 91, 90, 88), (91, 93, 92, 90), (93, 95, 94, 92), (95, 33, 32, 94), (32, 34, 36, 38, 40, 42, 44, 46, 48, 50, 52, 54, 56, 58, 60, 62, 64, 66, 68, 70, 72, 74, 76, 78, 80, 82, 84, 86, 88, 90, 92, 94), (33, 0, 1, 35), (95, 31, 0, 33), (35, 1, 2, 37), (37, 2, 3, 39), (39, 3, 4, 41), (41, 4, 5, 43), (43, 5, 6, 45), (45, 6, 7, 47), (47, 7, 8, 49), (49, 8, 9, 51), (51, 9, 10, 53), (53, 10, 11, 55), (55, 11, 12, 57), (57, 12, 13, 59), (59, 13, 14, 61), (61, 14, 15, 63), (63, 15, 16, 65), (65, 16, 17, 67), (67, 17, 18, 69), (69, 18, 19, 71), (71, 19, 20, 73), (73, 20, 21, 75), (75, 21, 22, 77), (77, 22, 23, 79), (79, 23, 24, 81), (81, 24, 25, 83), (83, 25, 26, 85), (85, 26, 27, 87), (87, 27, 28, 89), (89, 28, 29, 91), (91, 29, 30, 93), (93, 30, 31, 95)])
me_cylinder.polygons.foreach_set('use_smooth', [True] * 66)
_uv = me_cylinder.uv_layers.new(name='UVMap')
_uv.uv.foreach_set('vector', [0.1191, 0.7812, 0.1116, 0.7812, 0.1042, 0.7797, 0.09724, 0.7768, 0.09098, 0.7726, 0.08566, 0.7673, 0.08148, 0.7611, 0.0786, 0.7541, 0.07713, 0.7467, 0.07713, 0.7392, 0.0786, 0.7318, 0.08148, 0.7249, 0.08566, 0.7186, 0.09098, 0.7133, 0.09724, 0.7091, 0.1042, 0.7062, 0.1116, 0.7048, 0.1191, 0.7048, 0.1265, 0.7062, 0.1334, 0.7091, 0.1397, 0.7133, 0.145, 0.7186, 0.1492, 0.7249, 0.1521, 0.7318, 0.1535, 0.7392, 0.1535, 0.7467, 0.1521, 0.7541, 0.1492, 0.7611, 0.145, 0.7673, 0.1397, 0.7726, 0.1334, 0.7768, 0.1265, 0.7797, 0.196, 0.7812, 0.2034, 0.7797, 0.2016, 0.7738, 0.1954, 0.7751, 0.2034, 0.7797, 0.2103, 0.7768, 0.2074, 0.7714, 0.2016, 0.7738, 0.2103, 0.7768, 0.2166, 0.7726, 0.2127, 0.7679, 0.2074, 0.7714, 0.2166, 0.7726, 0.2219, 0.7673, 0.2171, 0.7634, 0.2127, 0.7679, 0.2219, 0.7673, 0.2261, 0.7611, 0.2207, 0.7582, 0.2171, 0.7634, 0.2261, 0.7611, 0.2289, 0.7541, 0.2231, 0.7523, 0.2207, 0.7582, 0.2289, 0.7541, 0.2304, 0.7467, 0.2243, 0.7461, 0.2231, 0.7523, 0.2304, 0.7467, 0.2304, 0.7392, 0.2243, 0.7398, 0.2243, 0.7461, 0.2304, 0.7392, 0.2289, 0.7318, 0.2231, 0.7336, 0.2243, 0.7398, 0.2289, 0.7318, 0.2261, 0.7249, 0.2207, 0.7278, 0.2231, 0.7336, 0.2261, 0.7249, 0.2219, 0.7186, 0.2171, 0.7225, 0.2207, 0.7278, 0.2219, 0.7186, 0.2166, 0.7133, 0.2127, 0.718, 0.2171, 0.7225, 0.2166, 0.7133, 0.2103, 0.7091, 0.2074, 0.7145, 0.2127, 0.718, 0.2103, 0.7091, 0.2034, 0.7062, 0.2016, 0.7121, 0.2074, 0.7145, 0.2034, 0.7062, 0.196, 0.7048, 0.1954, 0.7109, 0.2016, 0.7121, 0.196, 0.7048, 0.1885, 0.7048, 0.1891, 0.7109, 0.1954, 0.7109, 0.1885, 0.7048, 0.1811, 0.7062, 0.1829, 0.7121, 0.1891, 0.7109, 0.1811, 0.7062, 0.1741, 0.7091, 0.177, 0.7145, 0.1829, 0.7121, 0.1741, 0.7091, 0.1679, 0.7133, 0.1718, 0.718, 0.177, 0.7145, 0.1679, 0.7133, 0.1625, 0.7186, 0.1673, 0.7225, 0.1718, 0.718, 0.1625, 0.7186, 0.1584, 0.7249, 0.1638, 0.7278, 0.1673, 0.7225, 0.1584, 0.7249, 0.1555, 0.7318, 0.1613, 0.7336, 0.1638, 0.7278, 0.1555, 0.7318, 0.154, 0.7392, 0.1601, 0.7398, 0.1613, 0.7336, 0.154, 0.7392, 0.154, 0.7467, 0.1601, 0.7461, 0.1601, 0.7398, 0.154, 0.7467, 0.1555, 0.7541, 0.1613, 0.7523, 0.1601, 0.7461, 0.1555, 0.7541, 0.1584, 0.7611, 0.1638, 0.7582, 0.1613, 0.7523, 0.1584, 0.7611, 0.1625, 0.7673, 0.1673, 0.7634, 0.1638, 0.7582, 0.1625, 0.7673, 0.1679, 0.7726, 0.1718, 0.7679, 0.1673, 0.7634, 0.1679, 0.7726, 0.1741, 0.7768, 0.177, 0.7714, 0.1718, 0.7679, 0.1741, 0.7768, 0.1811, 0.7797, 0.1829, 0.7738, 0.177, 0.7714, 0.1811, 0.7797, 0.1885, 0.7812, 0.1891, 0.7751, 0.1829, 0.7738, 0.1885, 0.7812, 0.196, 0.7812, 0.1954, 0.7751, 0.1891, 0.7751, 0.1954, 0.7751, 0.2016, 0.7738, 0.2074, 0.7714, 0.2127, 0.7679, 0.2171, 0.7634, 0.2207, 0.7582, 0.2231, 0.7523, 0.2243, 0.7461, 0.2243, 0.7398, 0.2231, 0.7336, 0.2207, 0.7278, 0.2171, 0.7225, 0.2127, 0.718, 0.2074, 0.7145, 0.2016, 0.7121, 0.1954, 0.7109, 0.1891, 0.7109, 0.1829, 0.7121, 0.177, 0.7145, 0.1718, 0.718, 0.1673, 0.7225, 0.1638, 0.7278, 0.1613, 0.7336, 0.1601, 0.7398, 0.1601, 0.7461, 0.1613, 0.7523, 0.1638, 0.7582, 0.1673, 0.7634, 0.1718, 0.7679, 0.177, 0.7714, 0.1829, 0.7738, 0.1891, 0.7751, 0.2979, 0.5634, 0.3715, 0.5634, 0.3715, 0.5684, 0.2979, 0.5684, 0.2979, 0.7183, 0.3715, 0.7183, 0.3715, 0.7233, 0.2979, 0.7233, 0.2979, 0.5684, 0.3715, 0.5684, 0.3715, 0.5734, 0.2979, 0.5734, 0.2979, 0.5734, 0.3715, 0.5734, 0.3715, 0.5784, 0.2979, 0.5784, 0.2979, 0.5784, 0.3715, 0.5784, 0.3715, 0.5834, 0.2979, 0.5834, 0.2979, 0.5834, 0.3715, 0.5834, 0.3715, 0.5884, 0.2979, 0.5884, 0.2979, 0.5884, 0.3715, 0.5884, 0.3715, 0.5934, 0.2979, 0.5934, 0.2979, 0.5934, 0.3715, 0.5934, 0.3715, 0.5984, 0.2979, 0.5984, 0.2979, 0.5984, 0.3715, 0.5984, 0.3715, 0.6034, 0.2979, 0.6034, 0.2979, 0.6034, 0.3715, 0.6034, 0.3715, 0.6084, 0.2979, 0.6084, 0.2979, 0.6084, 0.3715, 0.6084, 0.3715, 0.6134, 0.2979, 0.6134, 0.2979, 0.6134, 0.3715, 0.6134, 0.3715, 0.6184, 0.2979, 0.6184, 0.2979, 0.6184, 0.3715, 0.6184, 0.3715, 0.6234, 0.2979, 0.6234, 0.2979, 0.6234, 0.3715, 0.6234, 0.3715, 0.6284, 0.2979, 0.6284, 0.2979, 0.6284, 0.3715, 0.6284, 0.3715, 0.6334, 0.2979, 0.6334, 0.2979, 0.6334, 0.3715, 0.6334, 0.3715, 0.6384, 0.2979, 0.6384, 0.2979, 0.6384, 0.3715, 0.6384, 0.3715, 0.6434, 0.2979, 0.6434, 0.2979, 0.6434, 0.3715, 0.6434, 0.3715, 0.6483, 0.2979, 0.6483, 0.2979, 0.6483, 0.3715, 0.6483, 0.3715, 0.6533, 0.2979, 0.6533, 0.2979, 0.6533, 0.3715, 0.6533, 0.3715, 0.6583, 0.2979, 0.6583, 0.2979, 0.6583, 0.3715, 0.6583, 0.3715, 0.6633, 0.2979, 0.6633, 0.2979, 0.6633, 0.3715, 0.6633, 0.3715, 0.6683, 0.2979, 0.6683, 0.2979, 0.6683, 0.3715, 0.6683, 0.3715, 0.6733, 0.2979, 0.6733, 0.2979, 0.6733, 0.3715, 0.6733, 0.3715, 0.6783, 0.2979, 0.6783, 0.2979, 0.6783, 0.3715, 0.6783, 0.3715, 0.6833, 0.2979, 0.6833, 0.2979, 0.6833, 0.3715, 0.6833, 0.3715, 0.6883, 0.2979, 0.6883, 0.2979, 0.6883, 0.3715, 0.6883, 0.3715, 0.6933, 0.2979, 0.6933, 0.2979, 0.6933, 0.3715, 0.6933, 0.3715, 0.6983, 0.2979, 0.6983, 0.2979, 0.6983, 0.3715, 0.6983, 0.3715, 0.7033, 0.2979, 0.7033, 0.2979, 0.7033, 0.3715, 0.7033, 0.3715, 0.7083, 0.2979, 0.7083, 0.2979, 0.7083, 0.3715, 0.7083, 0.3715, 0.7133, 0.2979, 0.7133, 0.2979, 0.7133, 0.3715, 0.7133, 0.3715, 0.7183, 0.2979, 0.7183])
me_cylinder.materials.append(mat_lyd_lfo9)
me_cylinder.update()
me_cylinder_001 = bpy.data.meshes.new('Cylinder.001')
me_cylinder_001.from_pydata([(-1.118e-08, 0.8404, -1.396), (-1.118e-08, 1.0, -1.238), (0.164, 0.8242, -1.396), (0.1951, 0.9808, -1.238), (0.3216, 0.7764, -1.396), (0.3827, 0.9239, -1.238), (0.4669, 0.6988, -1.396), (0.5556, 0.8315, -1.238), (0.5942, 0.5942, -1.396), (0.7071, 0.7071, -1.238), (0.6988, 0.4669, -1.396), (0.8315, 0.5556, -1.238), (0.7764, 0.3216, -1.396), (0.9239, 0.3827, -1.238), (0.8242, 0.164, -1.396), (0.9808, 0.1951, -1.238), (0.8404, 0.0, -1.396), (1.0, 0.0, -1.238), (0.8242, -0.164, -1.396), (0.9808, -0.1951, -1.238), (0.7764, -0.3216, -1.396), (0.9239, -0.3827, -1.238), (0.6988, -0.4669, -1.396), (0.8315, -0.5556, -1.238), (0.5942, -0.5942, -1.396), (0.7071, -0.7071, -1.238), (0.4669, -0.6988, -1.396), (0.5556, -0.8315, -1.238), (0.3216, -0.7764, -1.396), (0.3827, -0.9239, -1.238), (0.164, -0.8242, -1.396), (0.1951, -0.9808, -1.238), (-1.118e-08, -0.8404, -1.396), (-1.118e-08, -1.0, -1.238), (-0.164, -0.8242, -1.396), (-0.1951, -0.9808, -1.238), (-0.3216, -0.7764, -1.396), (-0.3827, -0.9239, -1.238), (-0.4669, -0.6988, -1.396), (-0.5556, -0.8315, -1.238), (-0.5942, -0.5942, -1.396), (-0.7071, -0.7071, -1.238), (-0.6988, -0.4669, -1.396), (-0.8315, -0.5556, -1.238), (-0.7764, -0.3216, -1.396), (-0.9239, -0.3827, -1.238), (-0.8242, -0.164, -1.396), (-0.9808, -0.1951, -1.238), (-0.8404, 0.0, -1.396), (-1.0, 0.0, -1.238), (-0.8242, 0.164, -1.396), (-0.9808, 0.1951, -1.238), (-0.7764, 0.3216, -1.396), (-0.9239, 0.3827, -1.238), (-0.6988, 0.4669, -1.396), (-0.8315, 0.5556, -1.238), (-0.5942, 0.5942, -1.396), (-0.7071, 0.7071, -1.238), (-0.4669, 0.6988, -1.396), (-0.5556, 0.8315, -1.238), (-0.3216, 0.7764, -1.396), (-0.3827, 0.9239, -1.238), (-0.164, 0.8242, -1.396), (-0.1951, 0.9808, -1.238), (-1.118e-08, 1.0, 0.3939), (0.1951, 0.9808, 0.3939), (0.3827, 0.9239, 0.3939), (0.5556, 0.8315, 0.3939), (0.7071, 0.7071, 0.3939), (0.8315, 0.5556, 0.3939), (0.9239, 0.3827, 0.3939), (0.9808, 0.1951, 0.3939), (1.0, 0.0, 0.3939), (0.9808, -0.1951, 0.3939), (0.9239, -0.3827, 0.3939), (0.8315, -0.5556, 0.3939), (0.7071, -0.7071, 0.3939), (0.5556, -0.8315, 0.3939), (0.3827, -0.9239, 0.3939), (0.1951, -0.9808, 0.3939), (-1.118e-08, -1.0, 0.3939), (-0.1951, -0.9808, 0.3939), (-0.3827, -0.9239, 0.3939), (-0.5556, -0.8315, 0.3939), (-0.7071, -0.7071, 0.3939), (-0.8315, -0.5556, 0.3939), (-0.9239, -0.3827, 0.3939), (-0.9808, -0.1951, 0.3939), (-1.0, 0.0, 0.3939), (-0.9808, 0.1951, 0.3939), (-0.9239, 0.3827, 0.3939), (-0.8315, 0.5556, 0.3939), (-0.7071, 0.7071, 0.3939), (-0.5556, 0.8315, 0.3939), (-0.3827, 0.9239, 0.3939), (-0.1951, 0.9808, 0.3939), (-7.451e-09, 0.6376, 0.6036), (-1.118e-08, 0.8965, 0.4969), (-1.118e-08, 0.7278, 0.5893), (-1.118e-08, 0.8226, 0.5503), (0.1244, 0.6254, 0.6036), (0.1749, 0.8793, 0.4969), (0.142, 0.7138, 0.5893), (0.1605, 0.8068, 0.5503), (0.244, 0.5891, 0.6036), (0.3431, 0.8283, 0.4969), (0.2785, 0.6724, 0.5893), (0.3148, 0.76, 0.5503), (0.3542, 0.5302, 0.6036), (0.4981, 0.7454, 0.4969), (0.4044, 0.6052, 0.5893), (0.457, 0.684, 0.5503), (0.4509, 0.4509, 0.6036), (0.6339, 0.6339, 0.4969), (0.5146, 0.5146, 0.5893), (0.5817, 0.5817, 0.5503), (0.5302, 0.3542, 0.6036), (0.7454, 0.4981, 0.4969), (0.6052, 0.4044, 0.5893), (0.684, 0.457, 0.5503), (0.5891, 0.244, 0.6036), (0.8283, 0.3431, 0.4969), (0.6724, 0.2785, 0.5893), (0.76, 0.3148, 0.5503), (0.6254, 0.1244, 0.6036), (0.8793, 0.1749, 0.4969), (0.7138, 0.142, 0.5893), (0.8068, 0.1605, 0.5503), (0.6376, 0.0, 0.6036), (0.8965, 0.0, 0.4969), (0.7278, 0.0, 0.5893), (0.8226, 0.0, 0.5503), (0.6254, -0.1244, 0.6036), (0.8793, -0.1749, 0.4969), (0.7138, -0.142, 0.5893), (0.8068, -0.1605, 0.5503), (0.5891, -0.244, 0.6036), (0.8283, -0.3431, 0.4969), (0.6724, -0.2785, 0.5893), (0.76, -0.3148, 0.5503), (0.5302, -0.3542, 0.6036), (0.7454, -0.4981, 0.4969), (0.6052, -0.4044, 0.5893), (0.684, -0.457, 0.5503), (0.4509, -0.4509, 0.6036), (0.6339, -0.6339, 0.4969), (0.5146, -0.5146, 0.5893), (0.5817, -0.5817, 0.5503), (0.3542, -0.5302, 0.6036), (0.4981, -0.7454, 0.4969), (0.4044, -0.6052, 0.5893), (0.457, -0.684, 0.5503), (0.244, -0.5891, 0.6036), (0.3431, -0.8283, 0.4969), (0.2785, -0.6724, 0.5893), (0.3148, -0.76, 0.5503), (0.1244, -0.6254, 0.6036), (0.1749, -0.8793, 0.4969), (0.142, -0.7138, 0.5893), (0.1605, -0.8068, 0.5503), (-1.49e-08, -0.6376, 0.6036), (-1.118e-08, -0.8965, 0.4969), (-1.118e-08, -0.7278, 0.5893), (-1.118e-08, -0.8226, 0.5503), (-0.1244, -0.6254, 0.6036), (-0.1749, -0.8793, 0.4969), (-0.142, -0.7138, 0.5893), (-0.1605, -0.8068, 0.5503), (-0.244, -0.5891, 0.6036), (-0.3431, -0.8283, 0.4969), (-0.2785, -0.6724, 0.5893), (-0.3148, -0.76, 0.5503), (-0.3542, -0.5302, 0.6036), (-0.4981, -0.7454, 0.4969), (-0.4044, -0.6052, 0.5893), (-0.457, -0.684, 0.5503), (-0.4509, -0.4509, 0.6036), (-0.6339, -0.6339, 0.4969), (-0.5146, -0.5146, 0.5893), (-0.5817, -0.5817, 0.5503), (-0.5302, -0.3542, 0.6036), (-0.7454, -0.4981, 0.4969), (-0.6052, -0.4044, 0.5893), (-0.684, -0.457, 0.5503), (-0.5891, -0.244, 0.6036), (-0.8283, -0.3431, 0.4969), (-0.6724, -0.2785, 0.5893), (-0.76, -0.3148, 0.5503), (-0.6254, -0.1244, 0.6036), (-0.8793, -0.1749, 0.4969), (-0.7138, -0.142, 0.5893), (-0.8068, -0.1605, 0.5503), (-0.6376, 0.0, 0.6036), (-0.8965, 0.0, 0.4969), (-0.7278, 0.0, 0.5893), (-0.8226, 0.0, 0.5503), (-0.6254, 0.1244, 0.6036), (-0.8793, 0.1749, 0.4969), (-0.7138, 0.142, 0.5893), (-0.8068, 0.1605, 0.5503), (-0.5891, 0.244, 0.6036), (-0.8283, 0.3431, 0.4969), (-0.6724, 0.2785, 0.5893), (-0.76, 0.3148, 0.5503), (-0.5302, 0.3542, 0.6036), (-0.7454, 0.4981, 0.4969), (-0.6052, 0.4044, 0.5893), (-0.684, 0.457, 0.5503), (-0.4509, 0.4509, 0.6036), (-0.6339, 0.6339, 0.4969), (-0.5146, 0.5146, 0.5893), (-0.5817, 0.5817, 0.5503), (-0.3542, 0.5302, 0.6036), (-0.4981, 0.7454, 0.4969), (-0.4044, 0.6052, 0.5893), (-0.457, 0.684, 0.5503), (-0.244, 0.5891, 0.6036), (-0.3431, 0.8283, 0.4969), (-0.2785, 0.6724, 0.5893), (-0.3148, 0.76, 0.5503), (-0.1244, 0.6254, 0.6036), (-0.1749, 0.8793, 0.4969), (-0.142, 0.7138, 0.5893), (-0.1605, 0.8068, 0.5503)], [], [(1, 3, 2, 0), (3, 5, 4, 2), (5, 7, 6, 4), (7, 9, 8, 6), (9, 11, 10, 8), (11, 13, 12, 10), (13, 15, 14, 12), (15, 17, 16, 14), (17, 19, 18, 16), (19, 21, 20, 18), (21, 23, 22, 20), (23, 25, 24, 22), (25, 27, 26, 24), (27, 29, 28, 26), (29, 31, 30, 28), (31, 33, 32, 30), (33, 35, 34, 32), (35, 37, 36, 34), (37, 39, 38, 36), (39, 41, 40, 38), (41, 43, 42, 40), (43, 45, 44, 42), (45, 47, 46, 44), (47, 49, 48, 46), (49, 51, 50, 48), (51, 53, 52, 50), (53, 55, 54, 52), (55, 57, 56, 54), (57, 59, 58, 56), (59, 61, 60, 58), (61, 63, 62, 60), (63, 1, 0, 62), (0, 2, 4, 6, 8, 10, 12, 14, 16, 18, 20, 22, 24, 26, 28, 30, 32, 34, 36, 38, 40, 42, 44, 46, 48, 50, 52, 54, 56, 58, 60, 62), (1, 64, 65, 3), (63, 95, 64, 1), (3, 65, 66, 5), (5, 66, 67, 7), (7, 67, 68, 9), (9, 68, 69, 11), (11, 69, 70, 13), (13, 70, 71, 15), (15, 71, 72, 17), (17, 72, 73, 19), (19, 73, 74, 21), (21, 74, 75, 23), (23, 75, 76, 25), (25, 76, 77, 27), (27, 77, 78, 29), (29, 78, 79, 31), (31, 79, 80, 33), (33, 80, 81, 35), (35, 81, 82, 37), (37, 82, 83, 39), (39, 83, 84, 41), (41, 84, 85, 43), (43, 85, 86, 45), (45, 86, 87, 47), (47, 87, 88, 49), (49, 88, 89, 51), (51, 89, 90, 53), (53, 90, 91, 55), (55, 91, 92, 57), (57, 92, 93, 59), (59, 93, 94, 61), (61, 94, 95, 63), (96, 100, 102, 98), (98, 102, 103, 99), (99, 103, 101, 97), (100, 104, 106, 102), (102, 106, 107, 103), (103, 107, 105, 101), (104, 108, 110, 106), (106, 110, 111, 107), (107, 111, 109, 105), (108, 112, 114, 110), (110, 114, 115, 111), (111, 115, 113, 109), (112, 116, 118, 114), (114, 118, 119, 115), (115, 119, 117, 113), (116, 120, 122, 118), (118, 122, 123, 119), (119, 123, 121, 117), (120, 124, 126, 122), (122, 126, 127, 123), (123, 127, 125, 121), (124, 128, 130, 126), (126, 130, 131, 127), (127, 131, 129, 125), (128, 132, 134, 130), (130, 134, 135, 131), (131, 135, 133, 129), (132, 136, 138, 134), (134, 138, 139, 135), (135, 139, 137, 133), (136, 140, 142, 138), (138, 142, 143, 139), (139, 143, 141, 137), (140, 144, 146, 142), (142, 146, 147, 143), (143, 147, 145, 141), (144, 148, 150, 146), (146, 150, 151, 147), (147, 151, 149, 145), (148, 152, 154, 150), (150, 154, 155, 151), (151, 155, 153, 149), (152, 156, 158, 154), (154, 158, 159, 155), (155, 159, 157, 153), (156, 160, 162, 158), (158, 162, 163, 159), (159, 163, 161, 157), (160, 164, 166, 162), (162, 166, 167, 163), (163, 167, 165, 161), (164, 168, 170, 166), (166, 170, 171, 167), (167, 171, 169, 165), (168, 172, 174, 170), (170, 174, 175, 171), (171, 175, 173, 169), (172, 176, 178, 174), (174, 178, 179, 175), (175, 179, 177, 173), (176, 180, 182, 178), (178, 182, 183, 179), (179, 183, 181, 177), (180, 184, 186, 182), (182, 186, 187, 183), (183, 187, 185, 181), (184, 188, 190, 186), (186, 190, 191, 187), (187, 191, 189, 185), (188, 192, 194, 190), (190, 194, 195, 191), (191, 195, 193, 189), (192, 196, 198, 194), (194, 198, 199, 195), (195, 199, 197, 193), (196, 200, 202, 198), (198, 202, 203, 199), (199, 203, 201, 197), (200, 204, 206, 202), (202, 206, 207, 203), (203, 207, 205, 201), (204, 208, 210, 206), (206, 210, 211, 207), (207, 211, 209, 205), (208, 212, 214, 210), (210, 214, 215, 211), (211, 215, 213, 209), (212, 216, 218, 214), (214, 218, 219, 215), (215, 219, 217, 213), (216, 220, 222, 218), (218, 222, 223, 219), (219, 223, 221, 217), (220, 96, 98, 222), (222, 98, 99, 223), (223, 99, 97, 221), (64, 95, 221, 97), (65, 64, 97, 101), (100, 96, 220, 216, 212, 208, 204, 200, 196, 192, 188, 184, 180, 176, 172, 168, 164, 160, 156, 152, 148, 144, 140, 136, 132, 128, 124, 120, 116, 112, 108, 104), (66, 65, 101, 105), (67, 66, 105, 109), (68, 67, 109, 113), (69, 68, 113, 117), (70, 69, 117, 121), (71, 70, 121, 125), (72, 71, 125, 129), (73, 72, 129, 133), (74, 73, 133, 137), (75, 74, 137, 141), (76, 75, 141, 145), (77, 76, 145, 149), (78, 77, 149, 153), (79, 78, 153, 157), (80, 79, 157, 161), (81, 80, 161, 165), (82, 81, 165, 169), (83, 82, 169, 173), (84, 83, 173, 177), (85, 84, 177, 181), (86, 85, 181, 185), (87, 86, 185, 189), (88, 87, 189, 193), (89, 88, 193, 197), (90, 89, 197, 201), (91, 90, 201, 205), (92, 91, 205, 209), (93, 92, 209, 213), (94, 93, 213, 217), (95, 94, 217, 221)])
me_cylinder_001.polygons.foreach_set('use_smooth', [True] * 194)
_uv = me_cylinder_001.uv_layers.new(name='UVMap')
_uv.uv.foreach_set('vector', [0.3399, 0.8002, 0.3473, 0.7987, 0.3455, 0.7929, 0.3393, 0.7941, 0.3473, 0.7987, 0.3542, 0.7959, 0.3513, 0.7904, 0.3455, 0.7929, 0.3542, 0.7959, 0.3605, 0.7917, 0.3566, 0.7869, 0.3513, 0.7904, 0.3605, 0.7917, 0.3658, 0.7864, 0.3611, 0.7825, 0.3566, 0.7869, 0.3658, 0.7864, 0.37, 0.7801, 0.3646, 0.7772, 0.3611, 0.7825, 0.37, 0.7801, 0.3729, 0.7731, 0.367, 0.7714, 0.3646, 0.7772, 0.3729, 0.7731, 0.3743, 0.7658, 0.3682, 0.7652, 0.367, 0.7714, 0.3743, 0.7658, 0.3743, 0.7582, 0.3682, 0.7588, 0.3682, 0.7652, 0.3743, 0.7582, 0.3729, 0.7509, 0.367, 0.7526, 0.3682, 0.7588, 0.3729, 0.7509, 0.37, 0.7439, 0.3646, 0.7468, 0.367, 0.7526, 0.37, 0.7439, 0.3658, 0.7377, 0.3611, 0.7415, 0.3646, 0.7468, 0.3658, 0.7377, 0.3605, 0.7323, 0.3566, 0.7371, 0.3611, 0.7415, 0.3605, 0.7323, 0.3542, 0.7282, 0.3513, 0.7336, 0.3566, 0.7371, 0.3542, 0.7282, 0.3473, 0.7253, 0.3455, 0.7311, 0.3513, 0.7336, 0.3473, 0.7253, 0.3399, 0.7238, 0.3393, 0.7299, 0.3455, 0.7311, 0.3399, 0.7238, 0.3324, 0.7238, 0.333, 0.7299, 0.3393, 0.7299, 0.3324, 0.7238, 0.325, 0.7253, 0.3268, 0.7311, 0.333, 0.7299, 0.325, 0.7253, 0.318, 0.7282, 0.3209, 0.7336, 0.3268, 0.7311, 0.318, 0.7282, 0.3118, 0.7323, 0.3157, 0.7371, 0.3209, 0.7336, 0.3118, 0.7323, 0.3065, 0.7377, 0.3112, 0.7415, 0.3157, 0.7371, 0.3065, 0.7377, 0.3023, 0.7439, 0.3077, 0.7468, 0.3112, 0.7415, 0.3023, 0.7439, 0.2994, 0.7509, 0.3053, 0.7526, 0.3077, 0.7468, 0.2994, 0.7509, 0.2979, 0.7582, 0.304, 0.7588, 0.3053, 0.7526, 0.2979, 0.7582, 0.2979, 0.7658, 0.304, 0.7652, 0.304, 0.7588, 0.2979, 0.7658, 0.2994, 0.7731, 0.3053, 0.7714, 0.304, 0.7652, 0.2994, 0.7731, 0.3023, 0.7801, 0.3077, 0.7772, 0.3053, 0.7714, 0.3023, 0.7801, 0.3065, 0.7864, 0.3112, 0.7825, 0.3077, 0.7772, 0.3065, 0.7864, 0.3118, 0.7917, 0.3157, 0.7869, 0.3112, 0.7825, 0.3118, 0.7917, 0.318, 0.7959, 0.3209, 0.7904, 0.3157, 0.7869, 0.318, 0.7959, 0.325, 0.7987, 0.3268, 0.7929, 0.3209, 0.7904, 0.325, 0.7987, 0.3324, 0.8002, 0.333, 0.7941, 0.3268, 0.7929, 0.3324, 0.8002, 0.3399, 0.8002, 0.3393, 0.7941, 0.333, 0.7941, 0.3393, 0.7941, 0.3455, 0.7929, 0.3513, 0.7904, 0.3566, 0.7869, 0.3611, 0.7825, 0.3646, 0.7772, 0.367, 0.7714, 0.3682, 0.7652, 0.3682, 0.7588, 0.367, 0.7526, 0.3646, 0.7468, 0.3611, 0.7415, 0.3566, 0.7371, 0.3513, 0.7336, 0.3455, 0.7311, 0.3393, 0.7299, 0.333, 0.7299, 0.3268, 0.7311, 0.3209, 0.7336, 0.3157, 0.7371, 0.3112, 0.7415, 0.3077, 0.7468, 0.3053, 0.7526, 0.304, 0.7588, 0.304, 0.7652, 0.3053, 0.7714, 0.3077, 0.7772, 0.3112, 0.7825, 0.3157, 0.7869, 0.3209, 0.7904, 0.3268, 0.7929, 0.333, 0.7941, 0.7309, 0.0002463, 0.7961, 0.0002463, 0.7961, 0.005244, 0.7309, 0.005244, 0.7309, 0.1552, 0.7961, 0.1552, 0.7961, 0.1602, 0.7309, 0.1602, 0.7309, 0.005244, 0.7961, 0.005244, 0.7961, 0.01024, 0.7309, 0.01024, 0.7309, 0.01024, 0.7961, 0.01024, 0.7961, 0.01524, 0.7309, 0.01524, 0.7309, 0.01524, 0.7961, 0.01524, 0.7961, 0.02024, 0.7309, 0.02024, 0.7309, 0.02024, 0.7961, 0.02024, 0.7961, 0.02523, 0.7309, 0.02523, 0.7309, 0.02523, 0.7961, 0.02523, 0.7961, 0.03023, 0.7309, 0.03023, 0.7309, 0.03023, 0.7961, 0.03023, 0.7961, 0.03523, 0.7309, 0.03523, 0.7309, 0.03523, 0.7961, 0.03523, 0.7961, 0.04023, 0.7309, 0.04023, 0.7309, 0.04023, 0.7961, 0.04023, 0.7961, 0.04522, 0.7309, 0.04522, 0.7309, 0.04522, 0.7961, 0.04522, 0.7961, 0.05022, 0.7309, 0.05022, 0.7309, 0.05022, 0.7961, 0.05022, 0.7961, 0.05522, 0.7309, 0.05522, 0.7309, 0.05522, 0.7961, 0.05522, 0.7961, 0.06022, 0.7309, 0.06022, 0.7309, 0.06022, 0.7961, 0.06022, 0.7961, 0.06521, 0.7309, 0.06521, 0.7309, 0.06521, 0.7961, 0.06521, 0.7961, 0.07021, 0.7309, 0.07021, 0.7309, 0.07021, 0.7961, 0.07021, 0.7961, 0.07521, 0.7309, 0.07521, 0.7309, 0.07521, 0.7961, 0.07521, 0.7961, 0.08021, 0.7309, 0.08021, 0.7309, 0.08021, 0.7961, 0.08021, 0.7961, 0.08521, 0.7309, 0.08521, 0.7309, 0.08521, 0.7961, 0.08521, 0.7961, 0.0902, 0.7309, 0.0902, 0.7309, 0.0902, 0.7961, 0.0902, 0.7961, 0.0952, 0.7309, 0.0952, 0.7309, 0.0952, 0.7961, 0.0952, 0.7961, 0.1002, 0.7309, 0.1002, 0.7309, 0.1002, 0.7961, 0.1002, 0.7961, 0.1052, 0.7309, 0.1052, 0.7309, 0.1052, 0.7961, 0.1052, 0.7961, 0.1102, 0.7309, 0.1102, 0.7309, 0.1102, 0.7961, 0.1102, 0.7961, 0.1152, 0.7309, 0.1152, 0.7309, 0.1152, 0.7961, 0.1152, 0.7961, 0.1202, 0.7309, 0.1202, 0.7309, 0.1202, 0.7961, 0.1202, 0.7961, 0.1252, 0.7309, 0.1252, 0.7309, 0.1252, 0.7961, 0.1252, 0.7961, 0.1302, 0.7309, 0.1302, 0.7309, 0.1302, 0.7961, 0.1302, 0.7961, 0.1352, 0.7309, 0.1352, 0.7309, 0.1352, 0.7961, 0.1352, 0.7961, 0.1402, 0.7309, 0.1402, 0.7309, 0.1402, 0.7961, 0.1402, 0.7961, 0.1452, 0.7309, 0.1452, 0.7309, 0.1452, 0.7961, 0.1452, 0.7961, 0.1502, 0.7309, 0.1502, 0.7309, 0.1502, 0.7961, 0.1502, 0.7961, 0.1552, 0.7309, 0.1552, 0.7535, 0.2178, 0.7575, 0.2204, 0.7559, 0.2235, 0.7514, 0.2205, 0.7514, 0.2205, 0.7559, 0.2235, 0.754, 0.227, 0.7488, 0.2236, 0.7488, 0.2236, 0.754, 0.227, 0.7529, 0.2292, 0.7472, 0.2255, 0.7575, 0.2204, 0.762, 0.2223, 0.761, 0.2256, 0.7559, 0.2235, 0.7559, 0.2235, 0.761, 0.2256, 0.7598, 0.2294, 0.754, 0.227, 0.754, 0.227, 0.7598, 0.2294, 0.7591, 0.2318, 0.7529, 0.2292, 0.762, 0.2223, 0.7667, 0.2232, 0.7663, 0.2267, 0.761, 0.2256, 0.761, 0.2256, 0.7663, 0.2267, 0.7659, 0.2307, 0.7598, 0.2294, 0.7598, 0.2294, 0.7659, 0.2307, 0.7657, 0.2331, 0.7591, 0.2318, 0.7667, 0.2232, 0.7715, 0.2232, 0.7718, 0.2267, 0.7663, 0.2267, 0.7663, 0.2267, 0.7718, 0.2267, 0.7722, 0.2307, 0.7659, 0.2307, 0.7659, 0.2307, 0.7722, 0.2307, 0.7724, 0.2331, 0.7657, 0.2331, 0.7715, 0.2232, 0.7762, 0.2223, 0.7772, 0.2256, 0.7718, 0.2267, 0.7718, 0.2267, 0.7772, 0.2256, 0.7783, 0.2294, 0.7722, 0.2307, 0.7722, 0.2307, 0.7783, 0.2294, 0.7791, 0.2318, 0.7724, 0.2331, 0.7762, 0.2223, 0.7806, 0.2204, 0.7822, 0.2235, 0.7772, 0.2256, 0.7772, 0.2256, 0.7822, 0.2235, 0.7841, 0.227, 0.7783, 0.2294, 0.7783, 0.2294, 0.7841, 0.227, 0.7853, 0.2292, 0.7791, 0.2318, 0.7806, 0.2204, 0.7846, 0.2178, 0.7868, 0.2205, 0.7822, 0.2235, 0.7822, 0.2235, 0.7868, 0.2205, 0.7893, 0.2236, 0.7841, 0.227, 0.7841, 0.227, 0.7893, 0.2236, 0.7909, 0.2255, 0.7853, 0.2292, 0.7846, 0.2178, 0.788, 0.2144, 0.7907, 0.2166, 0.7868, 0.2205, 0.7868, 0.2205, 0.7907, 0.2166, 0.7938, 0.2191, 0.7893, 0.2236, 0.7893, 0.2236, 0.7938, 0.2191, 0.7957, 0.2207, 0.7909, 0.2255, 0.788, 0.2144, 0.7907, 0.2104, 0.7937, 0.212, 0.7907, 0.2166, 0.7907, 0.2166, 0.7937, 0.212, 0.7973, 0.2139, 0.7938, 0.2191, 0.7938, 0.2191, 0.7973, 0.2139, 0.7994, 0.2151, 0.7957, 0.2207, 0.7907, 0.2104, 0.7925, 0.206, 0.7958, 0.207, 0.7937, 0.212, 0.7937, 0.212, 0.7958, 0.207, 0.7997, 0.2081, 0.7973, 0.2139, 0.7973, 0.2139, 0.7997, 0.2081, 0.802, 0.2088, 0.7994, 0.2151, 0.7925, 0.206, 0.7934, 0.2013, 0.7969, 0.2016, 0.7958, 0.207, 0.7958, 0.207, 0.7969, 0.2016, 0.8009, 0.202, 0.7997, 0.2081, 0.7997, 0.2081, 0.8009, 0.202, 0.8033, 0.2022, 0.802, 0.2088, 0.7934, 0.2013, 0.7934, 0.1965, 0.7969, 0.1961, 0.7969, 0.2016, 0.7969, 0.2016, 0.7969, 0.1961, 0.8009, 0.1957, 0.8009, 0.202, 0.8009, 0.202, 0.8009, 0.1957, 0.8033, 0.1955, 0.8033, 0.2022, 0.7934, 0.1965, 0.7925, 0.1918, 0.7958, 0.1907, 0.7969, 0.1961, 0.7969, 0.1961, 0.7958, 0.1907, 0.7997, 0.1896, 0.8009, 0.1957, 0.8009, 0.1957, 0.7997, 0.1896, 0.802, 0.1889, 0.8033, 0.1955, 0.7925, 0.1918, 0.7907, 0.1873, 0.7937, 0.1857, 0.7958, 0.1907, 0.7958, 0.1907, 0.7937, 0.1857, 0.7973, 0.1838, 0.7997, 0.1896, 0.7997, 0.1896, 0.7973, 0.1838, 0.7994, 0.1826, 0.802, 0.1889, 0.7907, 0.1873, 0.788, 0.1833, 0.7907, 0.1811, 0.7937, 0.1857, 0.7937, 0.1857, 0.7907, 0.1811, 0.7938, 0.1786, 0.7973, 0.1838, 0.7973, 0.1838, 0.7938, 0.1786, 0.7957, 0.177, 0.7994, 0.1826, 0.788, 0.1833, 0.7846, 0.1799, 0.7868, 0.1773, 0.7907, 0.1811, 0.7907, 0.1811, 0.7868, 0.1773, 0.7893, 0.1742, 0.7938, 0.1786, 0.7938, 0.1786, 0.7893, 0.1742, 0.7909, 0.1723, 0.7957, 0.177, 0.7846, 0.1799, 0.7806, 0.1773, 0.7822, 0.1742, 0.7868, 0.1773, 0.7868, 0.1773, 0.7822, 0.1742, 0.7841, 0.1707, 0.7893, 0.1742, 0.7893, 0.1742, 0.7841, 0.1707, 0.7853, 0.1685, 0.7909, 0.1723, 0.7806, 0.1773, 0.7762, 0.1754, 0.7772, 0.1721, 0.7822, 0.1742, 0.7822, 0.1742, 0.7772, 0.1721, 0.7783, 0.1683, 0.7841, 0.1707, 0.7841, 0.1707, 0.7783, 0.1683, 0.7791, 0.1659, 0.7853, 0.1685, 0.7762, 0.1754, 0.7715, 0.1745, 0.7718, 0.1711, 0.7772, 0.1721, 0.7772, 0.1721, 0.7718, 0.1711, 0.7722, 0.1671, 0.7783, 0.1683, 0.7783, 0.1683, 0.7722, 0.1671, 0.7724, 0.1646, 0.7791, 0.1659, 0.7715, 0.1745, 0.7667, 0.1745, 0.7663, 0.1711, 0.7718, 0.1711, 0.7718, 0.1711, 0.7663, 0.1711, 0.7659, 0.1671, 0.7722, 0.1671, 0.7722, 0.1671, 0.7659, 0.1671, 0.7657, 0.1646, 0.7724, 0.1646, 0.7667, 0.1745, 0.762, 0.1754, 0.761, 0.1721, 0.7663, 0.1711, 0.7663, 0.1711, 0.761, 0.1721, 0.7598, 0.1683, 0.7659, 0.1671, 0.7659, 0.1671, 0.7598, 0.1683, 0.7591, 0.1659, 0.7657, 0.1646, 0.762, 0.1754, 0.7575, 0.1773, 0.7559, 0.1742, 0.761, 0.1721, 0.761, 0.1721, 0.7559, 0.1742, 0.754, 0.1707, 0.7598, 0.1683, 0.7598, 0.1683, 0.754, 0.1707, 0.7529, 0.1685, 0.7591, 0.1659, 0.7575, 0.1773, 0.7535, 0.1799, 0.7514, 0.1773, 0.7559, 0.1742, 0.7559, 0.1742, 0.7514, 0.1773, 0.7488, 0.1742, 0.754, 0.1707, 0.754, 0.1707, 0.7488, 0.1742, 0.7472, 0.1723, 0.7529, 0.1685, 0.7535, 0.1799, 0.7502, 0.1833, 0.7475, 0.1811, 0.7514, 0.1773, 0.7514, 0.1773, 0.7475, 0.1811, 0.7444, 0.1786, 0.7488, 0.1742, 0.7488, 0.1742, 0.7444, 0.1786, 0.7425, 0.177, 0.7472, 0.1723, 0.7502, 0.1833, 0.7475, 0.1873, 0.7444, 0.1857, 0.7475, 0.1811, 0.7475, 0.1811, 0.7444, 0.1857, 0.7409, 0.1838, 0.7444, 0.1786, 0.7444, 0.1786, 0.7409, 0.1838, 0.7387, 0.1826, 0.7425, 0.177, 0.7475, 0.1873, 0.7457, 0.1918, 0.7423, 0.1907, 0.7444, 0.1857, 0.7444, 0.1857, 0.7423, 0.1907, 0.7385, 0.1896, 0.7409, 0.1838, 0.7409, 0.1838, 0.7385, 0.1896, 0.7361, 0.1889, 0.7387, 0.1826, 0.7457, 0.1918, 0.7447, 0.1965, 0.7413, 0.1961, 0.7423, 0.1907, 0.7423, 0.1907, 0.7413, 0.1961, 0.7373, 0.1957, 0.7385, 0.1896, 0.7385, 0.1896, 0.7373, 0.1957, 0.7348, 0.1955, 0.7361, 0.1889, 0.7447, 0.1965, 0.7447, 0.2013, 0.7413, 0.2016, 0.7413, 0.1961, 0.7413, 0.1961, 0.7413, 0.2016, 0.7373, 0.202, 0.7373, 0.1957, 0.7373, 0.1957, 0.7373, 0.202, 0.7348, 0.2022, 0.7348, 0.1955, 0.7447, 0.2013, 0.7457, 0.206, 0.7423, 0.207, 0.7413, 0.2016, 0.7413, 0.2016, 0.7423, 0.207, 0.7385, 0.2081, 0.7373, 0.202, 0.7373, 0.202, 0.7385, 0.2081, 0.7361, 0.2088, 0.7348, 0.2022, 0.7457, 0.206, 0.7475, 0.2104, 0.7444, 0.212, 0.7423, 0.207, 0.7423, 0.207, 0.7444, 0.212, 0.7409, 0.2139, 0.7385, 0.2081, 0.7385, 0.2081, 0.7409, 0.2139, 0.7387, 0.2151, 0.7361, 0.2088, 0.7475, 0.2104, 0.7502, 0.2144, 0.7475, 0.2166, 0.7444, 0.212, 0.7444, 0.212, 0.7475, 0.2166, 0.7444, 0.2191, 0.7409, 0.2139, 0.7409, 0.2139, 0.7444, 0.2191, 0.7425, 0.2207, 0.7387, 0.2151, 0.7502, 0.2144, 0.7535, 0.2178, 0.7514, 0.2205, 0.7475, 0.2166, 0.7475, 0.2166, 0.7514, 0.2205, 0.7488, 0.2236, 0.7444, 0.2191, 0.7444, 0.2191, 0.7488, 0.2236, 0.7472, 0.2255, 0.7425, 0.2207, 0.7447, 0.2285, 0.7394, 0.2232, 0.7425, 0.2207, 0.7472, 0.2255, 0.751, 0.2327, 0.7447, 0.2285, 0.7472, 0.2255, 0.7529, 0.2292, 0.7575, 0.2204, 0.7535, 0.2178, 0.7502, 0.2144, 0.7475, 0.2104, 0.7457, 0.206, 0.7447, 0.2013, 0.7447, 0.1965, 0.7457, 0.1918, 0.7475, 0.1873, 0.7502, 0.1833, 0.7535, 0.1799, 0.7575, 0.1773, 0.762, 0.1754, 0.7667, 0.1745, 0.7715, 0.1745, 0.7762, 0.1754, 0.7806, 0.1773, 0.7846, 0.1799, 0.788, 0.1833, 0.7907, 0.1873, 0.7925, 0.1918, 0.7934, 0.1965, 0.7934, 0.2013, 0.7925, 0.206, 0.7907, 0.2104, 0.788, 0.2144, 0.7846, 0.2178, 0.7806, 0.2204, 0.7762, 0.2223, 0.7715, 0.2232, 0.7667, 0.2232, 0.762, 0.2223, 0.7579, 0.2356, 0.751, 0.2327, 0.7529, 0.2292, 0.7591, 0.2318, 0.7653, 0.2371, 0.7579, 0.2356, 0.7591, 0.2318, 0.7657, 0.2331, 0.7728, 0.2371, 0.7653, 0.2371, 0.7657, 0.2331, 0.7724, 0.2331, 0.7802, 0.2356, 0.7728, 0.2371, 0.7724, 0.2331, 0.7791, 0.2318, 0.7872, 0.2327, 0.7802, 0.2356, 0.7791, 0.2318, 0.7853, 0.2292, 0.7934, 0.2285, 0.7872, 0.2327, 0.7853, 0.2292, 0.7909, 0.2255, 0.7987, 0.2232, 0.7934, 0.2285, 0.7909, 0.2255, 0.7957, 0.2207, 0.8029, 0.217, 0.7987, 0.2232, 0.7957, 0.2207, 0.7994, 0.2151, 0.8058, 0.21, 0.8029, 0.217, 0.7994, 0.2151, 0.802, 0.2088, 0.8073, 0.2026, 0.8058, 0.21, 0.802, 0.2088, 0.8033, 0.2022, 0.8073, 0.1951, 0.8073, 0.2026, 0.8033, 0.2022, 0.8033, 0.1955, 0.8058, 0.1877, 0.8073, 0.1951, 0.8033, 0.1955, 0.802, 0.1889, 0.8029, 0.1808, 0.8058, 0.1877, 0.802, 0.1889, 0.7994, 0.1826, 0.7987, 0.1745, 0.8029, 0.1808, 0.7994, 0.1826, 0.7957, 0.177, 0.7934, 0.1692, 0.7987, 0.1745, 0.7957, 0.177, 0.7909, 0.1723, 0.7872, 0.165, 0.7934, 0.1692, 0.7909, 0.1723, 0.7853, 0.1685, 0.7802, 0.1621, 0.7872, 0.165, 0.7853, 0.1685, 0.7791, 0.1659, 0.7728, 0.1607, 0.7802, 0.1621, 0.7791, 0.1659, 0.7724, 0.1646, 0.7653, 0.1607, 0.7728, 0.1607, 0.7724, 0.1646, 0.7657, 0.1646, 0.7579, 0.1621, 0.7653, 0.1607, 0.7657, 0.1646, 0.7591, 0.1659, 0.751, 0.165, 0.7579, 0.1621, 0.7591, 0.1659, 0.7529, 0.1685, 0.7447, 0.1692, 0.751, 0.165, 0.7529, 0.1685, 0.7472, 0.1723, 0.7394, 0.1745, 0.7447, 0.1692, 0.7472, 0.1723, 0.7425, 0.177, 0.7352, 0.1808, 0.7394, 0.1745, 0.7425, 0.177, 0.7387, 0.1826, 0.7323, 0.1877, 0.7352, 0.1808, 0.7387, 0.1826, 0.7361, 0.1889, 0.7309, 0.1951, 0.7323, 0.1877, 0.7361, 0.1889, 0.7348, 0.1955, 0.7309, 0.2026, 0.7309, 0.1951, 0.7348, 0.1955, 0.7348, 0.2022, 0.7323, 0.21, 0.7309, 0.2026, 0.7348, 0.2022, 0.7361, 0.2088, 0.7352, 0.217, 0.7323, 0.21, 0.7361, 0.2088, 0.7387, 0.2151, 0.7394, 0.2232, 0.7352, 0.217, 0.7387, 0.2151, 0.7425, 0.2207])
me_cylinder_001.materials.append(mat_lyd_lfo9)
me_cylinder_001.update()
me_cylinder_002 = bpy.data.meshes.new('Cylinder.002')
me_cylinder_002.from_pydata([(-2.235e-08, 1.0, -1.0), (-2.235e-08, 1.0, 1.0), (0.1951, 0.9808, -1.0), (0.1951, 0.9808, 1.0), (0.3827, 0.9239, -1.0), (0.3827, 0.9239, 1.0), (0.5556, 0.8315, -1.0), (0.5556, 0.8315, 1.0), (0.7071, 0.7071, -1.0), (0.7071, 0.7071, 1.0), (0.8315, 0.5556, -1.0), (0.8315, 0.5556, 1.0), (0.9239, 0.3827, -1.0), (0.9239, 0.3827, 1.0), (0.9808, 0.1951, -1.0), (0.9808, 0.1951, 1.0), (1.0, 1.49e-08, -1.0), (1.0, 1.49e-08, 1.0), (0.9808, -0.1951, -1.0), (0.9808, -0.1951, 1.0), (0.9239, -0.3827, -1.0), (0.9239, -0.3827, 1.0), (0.8315, -0.5556, -1.0), (0.8315, -0.5556, 1.0), (0.7071, -0.7071, -1.0), (0.7071, -0.7071, 1.0), (0.5556, -0.8315, -1.0), (0.5556, -0.8315, 1.0), (0.3827, -0.9239, -1.0), (0.3827, -0.9239, 1.0), (0.1951, -0.9808, -1.0), (0.1951, -0.9808, 1.0), (-2.235e-08, -1.0, -1.0), (-2.235e-08, -1.0, 1.0), (-0.1951, -0.9808, -1.0), (-0.1951, -0.9808, 1.0), (-0.3827, -0.9239, -1.0), (-0.3827, -0.9239, 1.0), (-0.5556, -0.8315, -1.0), (-0.5556, -0.8315, 1.0), (-0.7071, -0.7071, -1.0), (-0.7071, -0.7071, 1.0), (-0.8315, -0.5556, -1.0), (-0.8315, -0.5556, 1.0), (-0.9239, -0.3827, -1.0), (-0.9239, -0.3827, 1.0), (-0.9808, -0.1951, -1.0), (-0.9808, -0.1951, 1.0), (-1.0, 1.49e-08, -1.0), (-1.0, 1.49e-08, 1.0), (-0.9808, 0.1951, -1.0), (-0.9808, 0.1951, 1.0), (-0.9239, 0.3827, -1.0), (-0.9239, 0.3827, 1.0), (-0.8315, 0.5556, -1.0), (-0.8315, 0.5556, 1.0), (-0.7071, 0.7071, -1.0), (-0.7071, 0.7071, 1.0), (-0.5556, 0.8315, -1.0), (-0.5556, 0.8315, 1.0), (-0.3827, 0.9239, -1.0), (-0.3827, 0.9239, 1.0), (-0.1951, 0.9808, -1.0), (-0.1951, 0.9808, 1.0)], [], [(0, 1, 3, 2), (2, 3, 5, 4), (4, 5, 7, 6), (6, 7, 9, 8), (8, 9, 11, 10), (10, 11, 13, 12), (12, 13, 15, 14), (14, 15, 17, 16), (16, 17, 19, 18), (18, 19, 21, 20), (20, 21, 23, 22), (22, 23, 25, 24), (24, 25, 27, 26), (26, 27, 29, 28), (28, 29, 31, 30), (30, 31, 33, 32), (32, 33, 35, 34), (34, 35, 37, 36), (36, 37, 39, 38), (38, 39, 41, 40), (40, 41, 43, 42), (42, 43, 45, 44), (44, 45, 47, 46), (46, 47, 49, 48), (48, 49, 51, 50), (50, 51, 53, 52), (52, 53, 55, 54), (54, 55, 57, 56), (56, 57, 59, 58), (58, 59, 61, 60), (3, 1, 63, 61, 59, 57, 55, 53, 51, 49, 47, 45, 43, 41, 39, 37, 35, 33, 31, 29, 27, 25, 23, 21, 19, 17, 15, 13, 11, 9, 7, 5), (60, 61, 63, 62), (62, 63, 1, 0), (0, 2, 4, 6, 8, 10, 12, 14, 16, 18, 20, 22, 24, 26, 28, 30, 32, 34, 36, 38, 40, 42, 44, 46, 48, 50, 52, 54, 56, 58, 60, 62)])
me_cylinder_002.polygons.foreach_set('use_smooth', [True] * 34)
_uv = me_cylinder_002.uv_layers.new(name='UVMap')
_uv.uv.foreach_set('vector', [0.2979, 0.403, 0.3779, 0.403, 0.3779, 0.408, 0.2979, 0.408, 0.2979, 0.408, 0.3779, 0.408, 0.3779, 0.413, 0.2979, 0.413, 0.2979, 0.413, 0.3779, 0.413, 0.3779, 0.418, 0.2979, 0.418, 0.2979, 0.418, 0.3779, 0.418, 0.3779, 0.423, 0.2979, 0.423, 0.2979, 0.423, 0.3779, 0.423, 0.3779, 0.428, 0.2979, 0.428, 0.2979, 0.428, 0.3779, 0.428, 0.3779, 0.433, 0.2979, 0.433, 0.2979, 0.433, 0.3779, 0.433, 0.3779, 0.438, 0.2979, 0.438, 0.2979, 0.438, 0.3779, 0.438, 0.3779, 0.443, 0.2979, 0.443, 0.2979, 0.443, 0.3779, 0.443, 0.3779, 0.448, 0.2979, 0.448, 0.2979, 0.448, 0.3779, 0.448, 0.3779, 0.453, 0.2979, 0.453, 0.2979, 0.453, 0.3779, 0.453, 0.3779, 0.4579, 0.2979, 0.4579, 0.2979, 0.4579, 0.3779, 0.4579, 0.3779, 0.4629, 0.2979, 0.4629, 0.2979, 0.4629, 0.3779, 0.4629, 0.3779, 0.4679, 0.2979, 0.4679, 0.2979, 0.4679, 0.3779, 0.4679, 0.3779, 0.4729, 0.2979, 0.4729, 0.2979, 0.4729, 0.3779, 0.4729, 0.3779, 0.4779, 0.2979, 0.4779, 0.2979, 0.4779, 0.3779, 0.4779, 0.3779, 0.4829, 0.2979, 0.4829, 0.2979, 0.4829, 0.3779, 0.4829, 0.3779, 0.4879, 0.2979, 0.4879, 0.2979, 0.4879, 0.3779, 0.4879, 0.3779, 0.4929, 0.2979, 0.4929, 0.2979, 0.4929, 0.3779, 0.4929, 0.3779, 0.4979, 0.2979, 0.4979, 0.2979, 0.4979, 0.3779, 0.4979, 0.3779, 0.5029, 0.2979, 0.5029, 0.2979, 0.5029, 0.3779, 0.5029, 0.3779, 0.5079, 0.2979, 0.5079, 0.2979, 0.5079, 0.3779, 0.5079, 0.3779, 0.5129, 0.2979, 0.5129, 0.2979, 0.5129, 0.3779, 0.5129, 0.3779, 0.5179, 0.2979, 0.5179, 0.2979, 0.5179, 0.3779, 0.5179, 0.3779, 0.5229, 0.2979, 0.5229, 0.2979, 0.5229, 0.3779, 0.5229, 0.3779, 0.5279, 0.2979, 0.5279, 0.2979, 0.5279, 0.3779, 0.5279, 0.3779, 0.5329, 0.2979, 0.5329, 0.2979, 0.5329, 0.3779, 0.5329, 0.3779, 0.5379, 0.2979, 0.5379, 0.2979, 0.5379, 0.3779, 0.5379, 0.3779, 0.5429, 0.2979, 0.5429, 0.2979, 0.5429, 0.3779, 0.5429, 0.3779, 0.5479, 0.2979, 0.5479, 0.2979, 0.5479, 0.3779, 0.5479, 0.3779, 0.5529, 0.2979, 0.5529, 0.0422, 0.7812, 0.03468, 0.7812, 0.0273, 0.7797, 0.02035, 0.7768, 0.01409, 0.7726, 0.008774, 0.7673, 0.004594, 0.7611, 0.001714, 0.7541, 0.0002463, 0.7467, 0.0002463, 0.7392, 0.001714, 0.7318, 0.004594, 0.7249, 0.008774, 0.7186, 0.01409, 0.7133, 0.02035, 0.7091, 0.0273, 0.7062, 0.03468, 0.7048, 0.0422, 0.7048, 0.04958, 0.7062, 0.05654, 0.7091, 0.06279, 0.7133, 0.06811, 0.7186, 0.07229, 0.7249, 0.07517, 0.7318, 0.07664, 0.7392, 0.07664, 0.7467, 0.07517, 0.7541, 0.07229, 0.7611, 0.06811, 0.7673, 0.06279, 0.7726, 0.05654, 0.7768, 0.04958, 0.7797, 0.2979, 0.5529, 0.3779, 0.5529, 0.3779, 0.5579, 0.2979, 0.5579, 0.2979, 0.5579, 0.3779, 0.5579, 0.3779, 0.5629, 0.2979, 0.5629, 0.6943, 0.7478, 0.6972, 0.7547, 0.7014, 0.761, 0.7067, 0.7663, 0.713, 0.7705, 0.7199, 0.7734, 0.7273, 0.7748, 0.7348, 0.7748, 0.7422, 0.7734, 0.7492, 0.7705, 0.7554, 0.7663, 0.7607, 0.761, 0.7649, 0.7547, 0.7678, 0.7478, 0.7693, 0.7404, 0.7693, 0.7329, 0.7678, 0.7255, 0.7649, 0.7186, 0.7607, 0.7123, 0.7554, 0.707, 0.7492, 0.7028, 0.7422, 0.6999, 0.7348, 0.6985, 0.7273, 0.6985, 0.7199, 0.6999, 0.713, 0.7028, 0.7067, 0.707, 0.7014, 0.7123, 0.6972, 0.7186, 0.6943, 0.7255, 0.6929, 0.7329, 0.6929, 0.7404])
me_cylinder_002.materials.append(mat_l3mod)
me_cylinder_002.update()
me_cube_002 = bpy.data.meshes.new('Cube.002')
me_cube_002.from_pydata([(1.021, -0.4425, 0.8947), (1.027, -0.6623, 0.901), (1.027, -0.6623, -0.901), (1.021, -0.4425, -0.8947), (1.021, 0.4425, -0.8947), (1.021, 0.4425, 0.8947), (1.027, 0.6623, 0.901), (1.027, 0.6623, -0.901), (-0.8947, -0.4425, 1.021), (-0.901, -0.6623, 1.027), (0.901, -0.6623, 1.027), (0.8947, -0.4425, 1.021), (0.8947, 0.4425, 1.021), (-0.8947, 0.4425, 1.021), (-0.901, 0.6623, 1.027), (0.901, 0.6623, 1.027), (-1.021, 0.4425, 0.8947), (-1.027, 0.6623, 0.901), (-1.027, 0.6623, -0.901), (-1.021, 0.4425, -0.8947), (-1.021, -0.4425, -0.8947), (-1.021, -0.4425, 0.8947), (-1.027, -0.6623, 0.901), (-1.027, -0.6623, -0.901), (0.8947, -0.4425, -1.021), (0.901, -0.6623, -1.027), (-0.901, -0.6623, -1.027), (-0.8947, -0.4425, -1.021), (-0.8947, 0.4425, -1.021), (0.8947, 0.4425, -1.021), (0.901, 0.6623, -1.027), (-0.901, 0.6623, -1.027), (0.9822, -0.4423, 0.9822), (0.9888, -0.662, 0.9888), (0.9822, 0.4423, 0.9822), (0.9888, 0.662, 0.9888), (0.9822, 0.4423, -0.9822), (0.9888, 0.662, -0.9888), (0.9822, -0.4423, -0.9822), (0.9888, -0.662, -0.9888), (-0.9822, 0.4423, 0.9822), (-0.9888, 0.662, 0.9888), (-0.9822, -0.4423, 0.9822), (-0.9888, -0.662, 0.9888), (-0.9822, -0.4423, -0.9822), (-0.9888, -0.662, -0.9888), (-0.9822, 0.4423, -0.9822), (-0.9888, 0.662, -0.9888)], [], [(1, 2, 3, 0), (5, 4, 7, 6), (9, 10, 11, 8), (13, 12, 15, 14), (17, 18, 19, 16), (21, 20, 23, 22), (25, 26, 27, 24), (29, 28, 31, 30), (33, 1, 0, 32), (34, 5, 6, 35), (10, 33, 32, 11), (12, 34, 35, 15), (37, 7, 4, 36), (38, 3, 2, 39), (30, 37, 36, 29), (24, 38, 39, 25), (41, 17, 16, 40), (42, 21, 22, 43), (14, 41, 40, 13), (8, 42, 43, 9), (45, 23, 20, 44), (46, 19, 18, 47), (26, 45, 44, 27), (28, 46, 47, 31)])
me_cube_002.polygons.foreach_set('use_smooth', [True] * 24)
_uv = me_cube_002.uv_layers.new(name='UVMap')
_uv.uv.foreach_set('vector', [0.4226, 0.3628, 0.7006, 0.3502, 0.6798, 0.3853, 0.4435, 0.3932, 0.4438, 0.3065, 0.6786, 0.3148, 0.6992, 0.3497, 0.4232, 0.3366, 0.3952, 0.6683, 0.3952, 0.3911, 0.4263, 0.4109, 0.4289, 0.6464, 0.4287, 0.04954, 0.4276, 0.2887, 0.3961, 0.3084, 0.3952, 0.02929, 0.4246, 0.0002463, 0.7018, 0.007385, 0.6807, 0.03993, 0.4451, 0.0326, 0.4464, 0.6638, 0.6822, 0.6611, 0.7029, 0.6918, 0.426, 0.698, 0.7319, 0.3807, 0.73, 0.6631, 0.6979, 0.6438, 0.6972, 0.4025, 0.6959, 0.2977, 0.6983, 0.05758, 0.7304, 0.03688, 0.7304, 0.3195, 0.4076, 0.3757, 0.4226, 0.3628, 0.4435, 0.3932, 0.4326, 0.3998, 0.4333, 0.3006, 0.4438, 0.3065, 0.4232, 0.3366, 0.4084, 0.3239, 0.3952, 0.3911, 0.4076, 0.3757, 0.4326, 0.3998, 0.4263, 0.4109, 0.4276, 0.2887, 0.4333, 0.3006, 0.4084, 0.3239, 0.3961, 0.3084, 0.7164, 0.3363, 0.6992, 0.3497, 0.6786, 0.3148, 0.6905, 0.3097, 0.6918, 0.3905, 0.6798, 0.3853, 0.7006, 0.3502, 0.7179, 0.3638, 0.7304, 0.3195, 0.7164, 0.3363, 0.6905, 0.3097, 0.6959, 0.2977, 0.6972, 0.4025, 0.6918, 0.3905, 0.7179, 0.3638, 0.7319, 0.3807, 0.4085, 0.01309, 0.4246, 0.0002463, 0.4451, 0.0326, 0.4337, 0.03786, 0.4353, 0.6583, 0.4464, 0.6638, 0.426, 0.698, 0.4092, 0.6848, 0.3952, 0.02929, 0.4085, 0.01309, 0.4337, 0.03786, 0.4287, 0.04954, 0.4289, 0.6464, 0.4353, 0.6583, 0.4092, 0.6848, 0.3952, 0.6683, 0.7179, 0.6788, 0.7029, 0.6918, 0.6822, 0.6611, 0.6933, 0.6555, 0.6919, 0.04641, 0.6807, 0.03993, 0.7018, 0.007385, 0.7176, 0.0209, 0.73, 0.6631, 0.7179, 0.6788, 0.6933, 0.6555, 0.6979, 0.6438, 0.6983, 0.05758, 0.6919, 0.04641, 0.7176, 0.0209, 0.7304, 0.03688])
me_cube_002.materials.append(mat_jlda)
me_cube_002.update()
me_plane = bpy.data.meshes.new('Plane')
me_plane.from_pydata([(-1.0, -1.0, 0.0), (1.0, -1.0, 0.0), (-1.0, 1.0, 0.0), (1.0, 1.0, 0.0)], [], [(0, 1, 3, 2)])
_uv = me_plane.uv_layers.new(name='UVMap')
_uv.uv.foreach_set('vector', [0.0, 0.0, 1.0, 0.0, 1.0, 1.0, 0.0, 1.0])
me_plane.materials.append(mat_material)
me_plane.update()

# ---- objects
ob_7jra = bpy.data.objects.new('7jra', me_cube_001)
ob_lyd_lt7t = bpy.data.objects.new('lyd_lt7t', me_cylinder)
ob_lyd_lfo9 = bpy.data.objects.new('lyd_lfo9', me_cylinder_001)
ob_l3mod = bpy.data.objects.new('l3mod', me_cylinder_002)
ob_jlda = bpy.data.objects.new('jlda', me_cube_002)
ob_point = bpy.data.objects.new('Point', light_point)
ob_camera = bpy.data.objects.new('Camera', cam_camera)
ob_plane = bpy.data.objects.new('Plane', me_plane)

# ---- transforms, parenting, visibility, modifiers, constraints
ob_7jra.location = (0.0, 0.0, 4.959)
ob_7jra.scale = (0.9587, 1.799, 1.081)
_m = ob_7jra.modifiers.new('Smooth by Angle', 'NODES')
_m.node_group = ng_smooth_by_angle
_m.use_pin_to_last = True
_m.show_group_selector = False
ob_lyd_lt7t.location = (-9.313e-10, -5.588e-09, 0.8652)
ob_lyd_lt7t.rotation_euler = (-3.123, 3.14, 6.127)
ob_lyd_lt7t.scale = (0.4904, 0.4904, 0.4335)
_m = ob_lyd_lt7t.modifiers.new('Smooth by Angle', 'NODES')
_m.node_group = ng_smooth_by_angle
_m.use_pin_to_last = True
_m.show_group_selector = False
ob_lyd_lfo9.location = (0.0, -3.725e-09, 3.685)
ob_lyd_lfo9.rotation_euler = (0.01893, 3.14, 6.127)
ob_lyd_lfo9.scale = (0.4904, 0.4904, 0.2142)
_m = ob_lyd_lfo9.modifiers.new('Smooth by Angle', 'NODES')
_m.node_group = ng_smooth_by_angle
_m.use_pin_to_last = True
_m.show_group_selector = False
ob_l3mod.location = (9.313e-10, -7.451e-09, 2.605)
ob_l3mod.scale = (0.2733, 0.2733, 1.607)
_m = ob_l3mod.modifiers.new('Smooth by Angle', 'NODES')
_m.node_group = ng_smooth_by_angle
_m.use_pin_to_last = True
_m.show_group_selector = False
ob_jlda.location = (0.0, 0.0, 4.959)
ob_jlda.scale = (0.9587, 1.799, 1.081)
_m = ob_jlda.modifiers.new('Smooth by Angle', 'NODES')
_m.node_group = ng_smooth_by_angle
_m.use_pin_to_last = True
_m.show_group_selector = False
ob_point.location = (2.454, 5.449, 2.509)
ob_camera.location = (13.91, 11.96, 6.188)
ob_camera.rotation_euler = (1.42, 1.206e-07, 2.297)
ob_plane.location = (-25.02, -15.89, 0.0)
ob_plane.rotation_euler = (-1.571, 1.571, 0.0)
ob_plane.scale = (34.6, 34.6, 34.6)

# ---- collection membership
col_collection.objects.link(ob_7jra)
col_collection.objects.link(ob_lyd_lt7t)
col_collection.objects.link(ob_lyd_lfo9)
col_collection.objects.link(ob_l3mod)
col_collection.objects.link(ob_jlda)
col_collection.objects.link(ob_point)
col_collection.objects.link(ob_camera)
col_collection.objects.link(ob_plane)

# ---- scene / render settings (as saved in the file)
scene.camera = ob_camera
scene.frame_start = 1; scene.frame_end = 250; scene.frame_set(1)
scene.render.engine = 'CYCLES'
scene.cycles.samples = 1024
bpy.context.view_layer.update()
